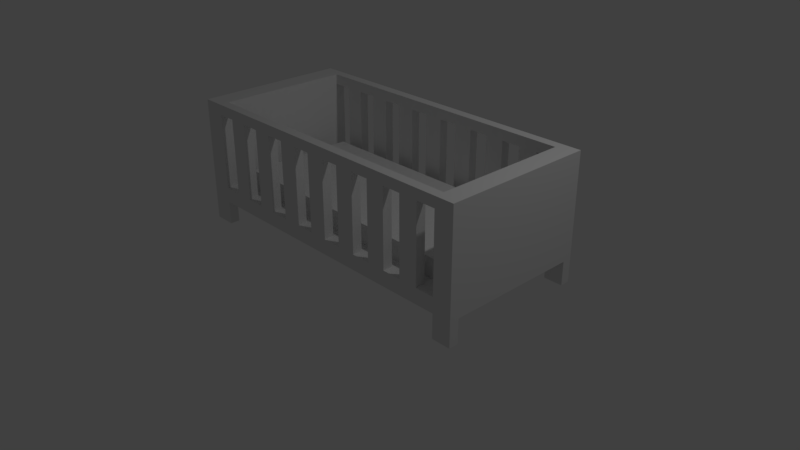 # Source: crib.blend  (saved by Blender 2.79.0; exported with 4.5.12 LTS)
import bpy
from mathutils import Matrix  # noqa: F401  (used for matrix-valued properties, if any)

bpy.ops.wm.read_factory_settings(use_empty=True)
scene = bpy.context.scene
scene.name = 'Scene'

# ---- collections
col_collection_1 = bpy.data.collections.new('Collection 1'); scene.collection.children.link(col_collection_1)

# ---- materials (node trees are filled in below, after node groups)
mat_material = bpy.data.materials.new('Material')
mat_material.alpha_threshold = 0.0
mat_material.use_transparent_shadow = False
mat_material.roughness = 0.5
mat_material.line_color = (0.0, 0.0, 0.0, 1.0)

# ---- material node trees

# ---- world
world_world = bpy.data.worlds.new('World'); scene.world = world_world
world_world.color = (0.05088, 0.05088, 0.05088)
world_world.use_sun_shadow = False
world_world.sun_shadow_jitter_overblur = 0.0
world_world.cycles.sampling_method = 'MANUAL'

# ---- cameras
cam_camera = bpy.data.cameras.new('Camera')
cam_camera.clip_end = 100.0
cam_camera.lens = 35.0
cam_camera.sensor_width = 32.0
cam_camera.sensor_height = 18.0
cam_camera.ortho_scale = 7.314
cam_camera.dof.focus_distance = 0.0
cam_camera.dof.aperture_fstop = 128.0

# ---- lights
light_lamp = bpy.data.lights.new('Lamp', 'POINT')
light_lamp.transmission_factor = 0.0
light_lamp.cutoff_distance = 30.0
light_lamp.energy = 100.0
light_lamp.shadow_buffer_clip_start = 1.001
light_lamp.shadow_soft_size = 0.1
light_lamp.shadow_maximum_resolution = 0.006
light_lamp.use_absolute_resolution = True

# ---- meshes
me_cube = bpy.data.meshes.new('Cube')
me_cube.from_pydata([(1.378, 0.6695, 0.3281), (1.378, 0.6695, -1.672), (1.378, -1.331, 0.3281), (1.378, -1.331, -1.672), (-0.6217, 0.6695, 0.3281), (-0.6217, 0.6695, -1.672), (-0.6217, -1.331, 0.3281), (-0.6217, -1.331, -1.672), (0.3783, -1.331, 0.3281), (0.3783, -1.331, -1.672), (1.378, -0.3305, 0.3281), (1.378, 0.6695, -0.6719), (0.3783, 0.6695, 0.3281), (0.3783, 0.6695, -1.672), (-0.6217, -0.3305, -1.672), (-0.6217, 0.6695, -0.6719), (-0.6217, -1.331, -0.6719), (-0.6217, -0.3305, 0.3281), (1.378, -1.331, -0.6719), (1.378, -0.3305, -1.672), (1.378, -0.3305, -0.6719), (0.3783, -1.331, -0.6719), (0.3783, 0.6695, -0.6719), (0.3783, -0.3305, -1.672), (-0.1217, -1.331, 0.3281), (0.8783, -1.331, -1.672), (1.378, -0.8305, 0.3281), (1.378, 0.6695, -1.172), (0.8783, 0.6695, 0.3281), (-0.1217, 0.6695, -1.672), (-0.6217, -0.8305, -1.672), (-0.6217, 0.6695, -1.172), (-0.6217, -1.331, -0.1719), (-0.6217, 0.1695, 0.3281), (1.378, -1.331, -1.172), (1.378, 0.1695, -1.672), (0.8783, -1.331, 0.3281), (-0.1217, -1.331, -1.672), (1.378, 0.1695, 0.3281), (1.378, 0.6695, -0.1719), (-0.1217, 0.6695, 0.3281), (0.8783, 0.6695, -1.672), (-0.6217, 0.1695, -1.672), (-0.6217, 0.6695, -0.1719), (-0.6217, -1.331, -1.172), (-0.6217, -0.8305, 0.3281), (1.378, -1.331, -0.1719), (1.378, -0.8305, -1.672), (1.378, -0.8305, -0.6719), (1.378, 0.1695, -0.6719), (1.378, -0.3305, -1.172), (1.378, -0.3305, -0.1719), (-0.1217, -1.331, -0.6719), (0.8783, -1.331, -0.6719), (0.3783, -1.331, -1.172), (0.3783, -1.331, -0.1719), (0.8783, 0.6695, -0.6719), (-0.1217, 0.6695, -0.6719), (0.3783, 0.6695, -1.172), (0.3783, 0.6695, -0.1719), (0.3783, -0.8305, -1.672), (0.3783, 0.1695, -1.672), (-0.1217, -0.3305, -1.672), (0.8783, -0.3305, -1.672), (0.8783, 0.1695, -1.672), (-0.1217, 0.1695, -1.672), (-0.1217, -0.8305, -1.672), (-0.1217, 0.6695, -0.1719), (-0.1217, 0.6695, -1.172), (0.8783, 0.6695, -1.172), (0.8783, -1.331, -0.1719), (0.8783, -1.331, -1.172), (-0.1217, -1.331, -1.172), (1.378, 0.1695, -0.1719), (1.378, 0.1695, -1.172), (1.378, -0.8305, -1.172), (1.378, -0.8305, -0.1719), (-0.1217, -1.331, -0.1719), (0.8783, 0.6695, -0.1719), (0.8783, -0.8305, -1.672), (-0.3717, -1.331, 0.3281), (1.128, -1.331, -1.672), (1.378, -1.081, 0.3281), (1.378, 0.6695, -1.422), (1.128, 0.6695, 0.3281), (-0.3717, 0.6695, -1.672), (-0.6217, -1.081, -1.672), (-0.6217, 0.6695, -1.422), (-0.6217, -1.331, 0.07806), (-0.6217, 0.4195, 0.3281), (1.378, -1.331, -1.422), (1.378, 0.4195, -1.672), (0.6283, -1.331, 0.3281), (0.1283, -1.331, -1.672), (1.378, -0.08051, 0.3281), (1.378, 0.6695, -0.4219), (0.1283, 0.6695, 0.3281), (0.6283, 0.6695, -1.672), (-0.6217, -0.08051, -1.672), (-0.6217, 0.6695, -0.4219), (-0.6217, -1.331, -0.9219), (-0.6217, -0.5805, 0.3281), (1.378, -1.331, -0.4219), (1.378, -0.5805, -1.672), (1.378, -1.081, -0.6719), (1.378, -0.08051, -0.6719), (1.378, -0.3305, -1.422), (1.378, -0.3305, -0.4219), (0.3783, -1.081, 0.3281), (1.128, -0.3305, 0.3281), (-0.3717, -1.331, -0.6719), (0.6283, -1.331, -0.6719), (0.3783, -1.331, -1.422), (0.3783, -1.331, -0.4219), (1.128, 0.6695, -0.6719), (0.1283, 0.6695, -0.6719), (0.3783, 0.6695, -1.422), (0.3783, 0.6695, -0.4219), (0.3783, -1.081, -1.672), (0.3783, -0.08051, -1.672), (-0.3717, -0.3305, -1.672), (0.6283, -0.3305, -1.672), (0.1283, -1.331, 0.3281), (0.6283, -1.331, -1.672), (1.378, -0.5805, 0.3281), (1.378, 0.6695, -0.9219), (0.6283, 0.6695, 0.3281), (0.1283, 0.6695, -1.672), (-0.6217, -0.5805, -1.672), (-0.6217, 0.6695, -0.9219), (-0.6217, -1.331, -0.4219), (-0.6217, -0.08051, 0.3281), (1.378, -1.331, -0.9219), (1.378, -0.08051, -1.672), (1.128, -1.331, 0.3281), (-0.3717, -1.331, -1.672), (1.378, 0.4195, 0.3281), (1.378, 0.6695, 0.07806), (-0.3717, 0.6695, 0.3281), (1.128, 0.6695, -1.672), (-0.6217, 0.4195, -1.672), (-0.6217, 0.6695, 0.07806), (-0.6217, -1.331, -1.422), (-0.6217, -1.081, 0.3281), (1.378, -1.331, 0.07806), (1.378, -1.081, -1.672), (1.378, -0.5805, -0.6719), (1.378, 0.4195, -0.6719), (1.378, -0.3305, -0.9219), (1.378, -0.3305, 0.07806), (0.3783, 0.4195, 0.3281), (0.1283, -1.331, -0.6719), (1.128, -1.331, -0.6719), (0.3783, -1.331, -0.9219), (0.3783, -1.331, 0.07806), (0.6283, 0.6695, -0.6719), (-0.3717, 0.6695, -0.6719), (0.3783, 0.6695, -0.9219), (0.3783, 0.6695, 0.07806), (0.3783, -0.5805, -1.672), (0.3783, 0.4195, -1.672), (0.1283, -0.3305, -1.672), (1.128, -0.3305, -1.672), (0.8783, -0.08051, -1.672), (0.8783, 0.4195, -1.672), (0.6283, 0.1695, -1.672), (1.128, 0.1695, -1.672), (-0.1217, -0.08051, -1.672), (-0.1217, 0.4195, -1.672), (-0.3717, 0.1695, -1.672), (0.1283, 0.1695, -1.672), (-0.1217, -1.081, -1.672), (-0.1217, -0.5805, -1.672), (-0.3717, -0.8305, -1.672), (0.1283, -0.8305, -1.672), (0.1283, 0.6695, -0.1719), (-0.3717, 0.6695, -0.1719), (-0.1217, 0.6695, -0.4219), (-0.1217, 0.6695, 0.07806), (0.1283, 0.6695, -1.172), (-0.3717, 0.6695, -1.172), (-0.1217, 0.6695, -1.422), (-0.1217, 0.6695, -0.9219), (1.128, 0.6695, -1.172), (0.6283, 0.6695, -1.172), (0.8783, 0.6695, -1.422), (0.8783, 0.6695, -0.9219), (0.6283, -1.331, -0.1719), (1.128, -1.331, -0.1719), (0.8783, -1.331, -0.4219), (0.8783, -1.331, 0.07806), (0.6283, -1.331, -1.172), (1.128, -1.331, -1.172), (0.8783, -1.331, -1.422), (0.8783, -1.331, -0.9219), (-0.3717, -1.331, -1.172), (0.1283, -1.331, -1.172), (-0.1217, -1.331, -1.422), (-0.1217, -1.331, -0.9219), (-0.1217, 0.4195, 0.3281), (0.8783, 0.4195, 0.3281), (1.128, 0.1695, 0.3281), (0.8783, -1.081, 0.3281), (1.128, -0.8305, 0.3281), (1.378, -0.08051, -0.1719), (1.378, 0.4195, -0.1719), (1.378, 0.1695, -0.4219), (1.378, 0.1695, 0.07806), (1.378, -0.08051, -1.172), (1.378, 0.4195, -1.172), (1.378, 0.1695, -1.422), (1.378, 0.1695, -0.9219), (1.378, -1.081, -1.172), (1.378, -0.5805, -1.172), (1.378, -0.8305, -1.422), (1.378, -0.8305, -0.9219), (1.378, -1.081, -0.1719), (1.378, -0.5805, -0.1719), (1.378, -0.8305, -0.4219), (1.378, -0.8305, 0.07806), (-0.1217, -1.081, 0.3281), (-0.3717, -1.331, -0.1719), (0.1283, -1.331, -0.1719), (-0.1217, -1.331, -0.4219), (-0.1217, -1.331, 0.07806), (1.128, 0.6695, -0.1719), (0.6283, 0.6695, -0.1719), (0.8783, 0.6695, -0.4219), (0.8783, 0.6695, 0.07806), (0.8783, -1.081, -1.672), (0.8783, -0.5805, -1.672), (0.6283, -0.8305, -1.672), (1.128, -0.8305, -1.672), (1.128, -0.5805, -1.672), (0.6283, -0.5805, -1.672), (0.6283, -1.081, -1.672), (0.6283, 0.6695, 0.07806), (0.6283, 0.6695, -0.4219), (1.128, 0.6695, -0.4219), (0.1283, -1.331, 0.07806), (0.1283, -1.331, -0.4219), (-0.3717, -1.331, -0.4219), (0.1283, -1.081, 0.3281), (1.378, -0.5805, 0.07806), (1.378, -0.5805, -0.4219), (1.378, -1.081, -0.4219), (1.378, -0.5805, -0.9219), (1.378, -0.5805, -1.422), (1.378, -1.081, -1.422), (1.378, 0.4195, -0.9219), (1.378, 0.4195, -1.422), (1.378, -0.08051, -1.422), (1.378, 0.4195, 0.07806), (1.378, 0.4195, -0.4219), (1.378, -0.08051, -0.4219), (1.128, -0.5805, 0.3281), (1.128, -1.081, 0.3281), (0.6283, 0.4195, 0.3281), (1.128, 0.4195, 0.3281), (1.128, -0.08051, 0.3281), (-0.3717, 0.4195, 0.3281), (0.1283, 0.4195, 0.3281), (0.1283, -1.331, -0.9219), (0.1283, -1.331, -1.422), (-0.3717, -1.331, -1.422), (1.128, -1.331, -0.9219), (1.128, -1.331, -1.422), (0.6283, -1.331, -1.422), (1.128, -1.331, 0.07806), (1.128, -1.331, -0.4219), (0.6283, -1.331, -0.4219), (0.6283, 0.6695, -0.9219), (0.6283, 0.6695, -1.422), (1.128, 0.6695, -1.422), (-0.3717, 0.6695, -0.9219), (-0.3717, 0.6695, -1.422), (0.1283, 0.6695, -1.422), (-0.3717, 0.6695, 0.07806), (-0.3717, 0.6695, -0.4219), (0.1283, 0.6695, -0.4219), (0.1283, -0.5805, -1.672), (-0.3717, -0.5805, -1.672), (-0.3717, -1.081, -1.672), (0.1283, 0.4195, -1.672), (-0.3717, 0.4195, -1.672), (-0.3717, -0.08051, -1.672), (1.128, 0.4195, -1.672), (0.6283, 0.4195, -1.672), (0.6283, -0.08051, -1.672), (1.128, -0.08051, -1.672), (0.1283, -0.08051, -1.672), (0.1283, -1.081, -1.672), (0.1283, 0.6695, 0.07806), (0.1283, 0.6695, -0.9219), (1.128, 0.6695, -0.9219), (0.6283, -1.331, 0.07806), (0.6283, -1.331, -0.9219), (-0.3717, -1.331, -0.9219), (0.6283, -1.081, 0.3281), (1.378, -0.08051, 0.07806), (1.378, -0.08051, -0.9219), (1.378, -1.081, -0.9219), (1.378, -1.081, 0.07806), (-0.3717, -1.081, 0.3281), (-0.3717, -1.331, 0.07806), (1.128, 0.6695, 0.07806), (1.128, -1.081, -1.672), (-0.4967, -1.331, 0.3281), (1.253, -1.331, -1.672), (1.378, -1.206, 0.3281), (1.378, 0.6695, -1.547), (1.253, 0.6695, 0.3281), (-0.4967, 0.6695, -1.672), (-0.6217, -1.206, -1.672), (-0.6217, 0.6695, -1.547), (-0.6217, -1.331, 0.2031), (-0.6217, 0.5445, 0.3281), (1.378, -1.331, -1.547), (1.378, 0.5445, -1.672), (0.5033, -1.331, 0.3281), (0.2533, -1.331, -1.672), (1.378, -0.2055, 0.3281), (1.378, 0.6695, -0.5469), (0.2533, 0.6695, 0.3281), (0.5033, 0.6695, -1.672), (-0.6217, -0.2055, -1.672), (-0.6217, 0.6695, -0.5469), (-0.6217, -1.331, -0.7969), (-0.6217, -0.4555, 0.3281), (1.378, -1.331, -0.5469), (1.378, -0.4555, -1.672), (1.378, -1.206, -0.6719), (1.378, -0.2055, -0.6719), (1.378, -0.3305, -1.547), (1.378, -0.3305, -0.5469), (0.3783, -1.206, 0.3281), (1.253, -0.3305, 0.3281), (-0.4967, -1.331, -0.6719), (0.5033, -1.331, -0.6719), (0.3783, -1.331, -1.547), (0.3783, -1.331, -0.5469), (1.253, 0.6695, -0.6719), (0.2533, 0.6695, -0.6719), (0.3783, 0.6695, -1.547), (0.3783, 0.6695, -0.5469), (0.3783, -1.206, -1.672), (0.3783, -0.2055, -1.672), (-0.4967, -0.3305, -1.672), (0.5033, -0.3305, -1.672), (0.003336, -1.331, 0.3281), (0.7533, -1.331, -1.672), (1.378, -0.7055, 0.3281), (1.378, 0.6695, -1.047), (0.7533, 0.6695, 0.3281), (0.003336, 0.6695, -1.672), (-0.6217, -0.7055, -1.672), (-0.6217, 0.6695, -1.047), (-0.6217, -1.331, -0.2969), (-0.6217, 0.04449, 0.3281), (1.378, -1.331, -1.047), (1.378, 0.04449, -1.672), (1.003, -1.331, 0.3281), (-0.2467, -1.331, -1.672), (1.378, 0.2945, 0.3281), (1.378, 0.6695, -0.04694), (-0.2467, 0.6695, 0.3281), (1.003, 0.6695, -1.672), (-0.6217, 0.2945, -1.672), (-0.6217, 0.6695, -0.04694), (-0.6217, -1.331, -1.297), (-0.6217, -0.9555, 0.3281), (1.378, -1.331, -0.04694), (1.378, -0.9555, -1.672), (1.378, -0.7055, -0.6719), (1.378, 0.2945, -0.6719), (1.378, -0.3305, -1.047), (1.378, -0.3305, -0.04694), (0.003336, -1.331, -0.6719), (1.003, -1.331, -0.6719), (0.3783, -1.331, -1.047), (0.3783, -1.331, -0.04694), (0.7533, 0.6695, -0.6719), (-0.2467, 0.6695, -0.6719), (0.3783, 0.6695, -1.047), (0.3783, 0.6695, -0.04694), (0.3783, -0.7055, -1.672), (0.3783, 0.2945, -1.672), (0.003336, -0.3305, -1.672), (1.003, -0.3305, -1.672), (0.8783, -0.2055, -1.672), (0.8783, 0.2945, -1.672), (0.5033, 0.1695, -1.672), (1.003, 0.1695, -1.672), (-0.1217, -0.2055, -1.672), (-0.1217, 0.2945, -1.672), (-0.4967, 0.1695, -1.672), (0.003336, 0.1695, -1.672), (-0.1217, -1.206, -1.672), (-0.1217, -0.7055, -1.672), (-0.4967, -0.8305, -1.672), (0.003336, -0.8305, -1.672), (0.2533, 0.6695, -0.1719), (-0.2467, 0.6695, -0.1719), (-0.1217, 0.6695, -0.5469), (-0.1217, 0.6695, -0.04694), (0.2533, 0.6695, -1.172), (-0.2467, 0.6695, -1.172), (-0.1217, 0.6695, -1.547), (-0.1217, 0.6695, -1.047), (1.253, 0.6695, -1.172), (0.7533, 0.6695, -1.172), (0.8783, 0.6695, -1.547), (0.8783, 0.6695, -1.047), (0.5033, -1.331, -0.1719), (1.003, -1.331, -0.1719), (0.8783, -1.331, -0.5469), (0.8783, -1.331, -0.04694), (0.5033, -1.331, -1.172), (1.003, -1.331, -1.172), (0.8783, -1.331, -1.547), (0.8783, -1.331, -1.047), (-0.4967, -1.331, -1.172), (0.003336, -1.331, -1.172), (-0.1217, -1.331, -1.547), (-0.1217, -1.331, -1.047), (1.253, 0.1695, 0.3281), (0.8783, -1.206, 0.3281), (1.253, -0.8305, 0.3281), (1.378, -0.2055, -0.1719), (1.378, 0.2945, -0.1719), (1.378, 0.1695, -0.5469), (1.378, 0.1695, -0.04694), (1.378, -0.2055, -1.172), (1.378, 0.2945, -1.172), (1.378, 0.1695, -1.547), (1.378, 0.1695, -1.047), (1.378, -1.206, -1.172), (1.378, -0.7055, -1.172), (1.378, -0.8305, -1.547), (1.378, -0.8305, -1.047), (1.378, -1.206, -0.1719), (1.378, -0.7055, -0.1719), (1.378, -0.8305, -0.5469), (1.378, -0.8305, -0.04694), (-0.1217, -1.206, 0.3281), (-0.4967, -1.331, -0.1719), (0.003336, -1.331, -0.1719), (-0.1217, -1.331, -0.5469), (-0.1217, -1.331, -0.04694), (1.253, 0.6695, -0.1719), (0.7533, 0.6695, -0.1719), (0.8783, 0.6695, -0.5469), (0.8783, 0.6695, -0.04694), (0.8783, -1.206, -1.672), (0.8783, -0.7055, -1.672), (0.5033, -0.8305, -1.672), (1.003, -0.8305, -1.672), (-0.2467, -1.331, 0.3281), (1.003, -1.331, -1.672), (1.378, -0.9555, 0.3281), (1.378, 0.6695, -1.297), (1.003, 0.6695, 0.3281), (-0.2467, 0.6695, -1.672), (-0.6217, -0.9555, -1.672), (-0.6217, 0.6695, -1.297), (-0.6217, -1.331, -0.04694), (-0.6217, 0.2945, 0.3281), (1.378, -1.331, -1.297), (1.378, 0.2945, -1.672), (0.7533, -1.331, 0.3281), (0.003336, -1.331, -1.672), (1.378, 0.04449, 0.3281), (1.378, 0.6695, -0.2969), (0.003336, 0.6695, 0.3281), (0.7533, 0.6695, -1.672), (-0.6217, 0.04449, -1.672), (-0.6217, 0.6695, -0.2969), (-0.6217, -1.331, -1.047), (-0.6217, -0.7055, 0.3281), (1.378, -1.331, -0.2969), (1.378, -0.7055, -1.672), (1.378, -0.9555, -0.6719), (1.378, 0.04449, -0.6719), (1.378, -0.3305, -1.297), (1.378, -0.3305, -0.2969), (-0.2467, -1.331, -0.6719), (0.7533, -1.331, -0.6719), (0.3783, -1.331, -1.297), (0.3783, -1.331, -0.2969), (1.003, 0.6695, -0.6719), (0.003336, 0.6695, -0.6719), (0.3783, 0.6695, -1.297), (0.3783, 0.6695, -0.2969), (0.3783, -0.9555, -1.672), (0.3783, 0.04449, -1.672), (-0.2467, -0.3305, -1.672), (0.7533, -0.3305, -1.672), (0.2533, -1.331, 0.3281), (0.5033, -1.331, -1.672), (1.378, -0.4555, 0.3281), (1.378, 0.6695, -0.7969), (0.5033, 0.6695, 0.3281), (0.2533, 0.6695, -1.672), (-0.6217, -0.4555, -1.672), (-0.6217, 0.6695, -0.7969), (-0.6217, -1.331, -0.5469), (-0.6217, -0.2055, 0.3281), (1.378, -1.331, -0.7969), (1.378, -0.2055, -1.672), (1.253, -1.331, 0.3281), (-0.4967, -1.331, -1.672), (1.378, 0.5445, 0.3281), (1.378, 0.6695, 0.2031), (-0.4967, 0.6695, 0.3281), (1.253, 0.6695, -1.672), (-0.6217, 0.5445, -1.672), (-0.6217, 0.6695, 0.2031), (-0.6217, -1.331, -1.547), (-0.6217, -1.206, 0.3281), (1.378, -1.331, 0.2031), (1.378, -1.206, -1.672), (1.378, -0.4555, -0.6719), (1.378, 0.5445, -0.6719), (1.378, -0.3305, -0.7969), (1.378, -0.3305, 0.2031), (0.3783, 0.5445, 0.3281), (-0.4967, -0.3305, 0.3281), (0.2533, -1.331, -0.6719), (1.253, -1.331, -0.6719), (0.3783, -1.331, -0.7969), (0.3783, -1.331, 0.2031), (0.5033, 0.6695, -0.6719), (-0.4967, 0.6695, -0.6719), (0.3783, 0.6695, -0.7969), (0.3783, 0.6695, 0.2031), (0.3783, -0.4555, -1.672), (0.3783, 0.5445, -1.672), (0.2533, -0.3305, -1.672), (1.253, -0.3305, -1.672), (0.8783, 0.04449, -1.672), (0.8783, 0.5445, -1.672), (0.7533, 0.1695, -1.672), (1.253, 0.1695, -1.672), (-0.1217, 0.04449, -1.672), (-0.1217, 0.5445, -1.672), (-0.2467, 0.1695, -1.672), (0.2533, 0.1695, -1.672), (-0.1217, -0.9555, -1.672), (-0.1217, -0.4555, -1.672), (-0.2467, -0.8305, -1.672), (0.2533, -0.8305, -1.672), (0.003336, 0.6695, -0.1719), (-0.4967, 0.6695, -0.1719), (-0.1217, 0.6695, -0.2969), (-0.1217, 0.6695, 0.2031), (0.003336, 0.6695, -1.172), (-0.4967, 0.6695, -1.172), (-0.1217, 0.6695, -1.297), (-0.1217, 0.6695, -0.7969), (1.003, 0.6695, -1.172), (0.5033, 0.6695, -1.172), (0.8783, 0.6695, -1.297), (0.8783, 0.6695, -0.7969), (0.7533, -1.331, -0.1719), (1.253, -1.331, -0.1719), (0.8783, -1.331, -0.2969), (0.8783, -1.331, 0.2031), (0.7533, -1.331, -1.172), (1.253, -1.331, -1.172), (0.8783, -1.331, -1.297), (0.8783, -1.331, -0.7969), (-0.2467, -1.331, -1.172), (0.2533, -1.331, -1.172), (-0.1217, -1.331, -1.297), (-0.1217, -1.331, -0.7969), (-0.1217, 0.5445, 0.3281), (-0.4967, 0.1695, 0.3281), (0.8783, 0.5445, 0.3281), (1.378, 0.04449, -0.1719), (1.378, 0.5445, -0.1719), (1.378, 0.1695, -0.2969), (1.378, 0.1695, 0.2031), (1.378, 0.04449, -1.172), (1.378, 0.5445, -1.172), (1.378, 0.1695, -1.297), (1.378, 0.1695, -0.7969), (1.378, -0.9555, -1.172), (1.378, -0.4555, -1.172), (1.378, -0.8305, -1.297), (1.378, -0.8305, -0.7969), (1.378, -0.9555, -0.1719), (1.378, -0.4555, -0.1719), (1.378, -0.8305, -0.2969), (1.378, -0.8305, 0.2031), (-0.4967, -0.8305, 0.3281), (-0.2467, -1.331, -0.1719), (0.2533, -1.331, -0.1719), (-0.1217, -1.331, -0.2969), (-0.1217, -1.331, 0.2031), (1.003, 0.6695, -0.1719), (0.5033, 0.6695, -0.1719), (0.8783, 0.6695, -0.2969), (0.8783, 0.6695, 0.2031), (0.8783, -0.9555, -1.672), (0.8783, -0.4555, -1.672), (0.7533, -0.8305, -1.672), (1.253, -0.8305, -1.672), (1.128, -0.7055, -1.672), (1.128, -0.4555, -1.672), (1.003, -0.5805, -1.672), (1.253, -0.5805, -1.672), (0.6283, -0.7055, -1.672), (0.6283, -0.4555, -1.672), (0.5033, -0.5805, -1.672), (0.7533, -0.5805, -1.672), (0.6283, -1.206, -1.672), (0.6283, -0.9555, -1.672), (0.5033, -1.081, -1.672), (0.7533, -1.081, -1.672), (0.7533, 0.6695, 0.07806), (0.5033, 0.6695, 0.07806), (0.6283, 0.6695, -0.04694), (0.6283, 0.6695, 0.2031), (0.7533, 0.6695, -0.4219), (0.5033, 0.6695, -0.4219), (0.6283, 0.6695, -0.5469), (0.6283, 0.6695, -0.2969), (1.253, 0.6695, -0.4219), (1.003, 0.6695, -0.4219), (1.128, 0.6695, -0.5469), (1.128, 0.6695, -0.2969), (0.003336, -1.331, 0.07806), (0.2533, -1.331, 0.07806), (0.1283, -1.331, -0.04694), (0.1283, -1.331, 0.2031), (0.003336, -1.331, -0.4219), (0.2533, -1.331, -0.4219), (0.1283, -1.331, -0.5469), (0.1283, -1.331, -0.2969), (-0.4967, -1.331, -0.4219), (-0.2467, -1.331, -0.4219), (-0.3717, -1.331, -0.5469), (-0.3717, -1.331, -0.2969), (-0.4967, -0.5805, 0.3281), (0.1283, -1.206, 0.3281), (0.2533, -1.081, 0.3281), (0.003336, -1.081, 0.3281), (1.378, -0.7055, 0.07806), (1.378, -0.4555, 0.07806), (1.378, -0.5805, -0.04694), (1.378, -0.5805, 0.2031), (1.378, -0.7055, -0.4219), (1.378, -0.4555, -0.4219), (1.378, -0.5805, -0.5469), (1.378, -0.5805, -0.2969), (1.378, -1.206, -0.4219), (1.378, -0.9555, -0.4219), (1.378, -1.081, -0.5469), (1.378, -1.081, -0.2969), (1.378, -0.7055, -0.9219), (1.378, -0.4555, -0.9219), (1.378, -0.5805, -1.047), (1.378, -0.5805, -0.7969), (1.378, -0.7055, -1.422), (1.378, -0.4555, -1.422), (1.378, -0.5805, -1.547), (1.378, -0.5805, -1.297), (1.378, -1.206, -1.422), (1.378, -0.9555, -1.422), (1.378, -1.081, -1.547), (1.378, -1.081, -1.297), (1.378, 0.2945, -0.9219), (1.378, 0.5445, -0.9219), (1.378, 0.4195, -1.047), (1.378, 0.4195, -0.7969), (1.378, 0.2945, -1.422), (1.378, 0.5445, -1.422), (1.378, 0.4195, -1.547), (1.378, 0.4195, -1.297), (1.378, -0.2055, -1.422), (1.378, 0.04449, -1.422), (1.378, -0.08051, -1.547), (1.378, -0.08051, -1.297), (1.378, 0.2945, 0.07806), (1.378, 0.5445, 0.07806), (1.378, 0.4195, -0.04694), (1.378, 0.4195, 0.2031), (1.378, 0.2945, -0.4219), (1.378, 0.5445, -0.4219), (1.378, 0.4195, -0.5469), (1.378, 0.4195, -0.2969), (1.378, -0.2055, -0.4219), (1.378, 0.04449, -0.4219), (1.378, -0.08051, -0.5469), (1.378, -0.08051, -0.2969), (1.128, -0.7055, 0.3281), (1.128, -0.4555, 0.3281), (1.253, -0.5805, 0.3281), (1.128, -1.206, 0.3281), (1.128, -0.9555, 0.3281), (1.253, -1.081, 0.3281), (1.003, -1.081, 0.3281), (0.6283, 0.5445, 0.3281), (0.7533, 0.4195, 0.3281), (0.5033, 0.4195, 0.3281), (1.128, 0.2945, 0.3281), (1.128, 0.5445, 0.3281), (1.253, 0.4195, 0.3281), (1.003, 0.4195, 0.3281), (1.128, -0.2055, 0.3281), (1.128, 0.04449, 0.3281), (1.253, -0.08051, 0.3281), (-0.3717, 0.5445, 0.3281), (-0.2467, 0.4195, 0.3281), (-0.4967, 0.4195, 0.3281), (0.1283, 0.5445, 0.3281), (0.2533, 0.4195, 0.3281), (0.003336, 0.4195, 0.3281), (0.003336, -1.331, -0.9219), (0.2533, -1.331, -0.9219), (0.1283, -1.331, -1.047), (0.1283, -1.331, -0.7969), (0.003336, -1.331, -1.422), (0.2533, -1.331, -1.422), (0.1283, -1.331, -1.547), (0.1283, -1.331, -1.297), (-0.4967, -1.331, -1.422), (-0.2467, -1.331, -1.422), (-0.3717, -1.331, -1.547), (-0.3717, -1.331, -1.297), (1.003, -1.331, -0.9219), (1.253, -1.331, -0.9219), (1.128, -1.331, -1.047), (1.128, -1.331, -0.7969), (1.003, -1.331, -1.422), (1.253, -1.331, -1.422), (1.128, -1.331, -1.547), (1.128, -1.331, -1.297), (0.5033, -1.331, -1.422), (0.7533, -1.331, -1.422), (0.6283, -1.331, -1.547), (0.6283, -1.331, -1.297), (1.003, -1.331, 0.07806), (1.253, -1.331, 0.07806), (1.128, -1.331, -0.04694), (1.128, -1.331, 0.2031), (1.003, -1.331, -0.4219), (1.253, -1.331, -0.4219), (1.128, -1.331, -0.5469), (1.128, -1.331, -0.2969), (0.5033, -1.331, -0.4219), (0.7533, -1.331, -0.4219), (0.6283, -1.331, -0.5469), (0.6283, -1.331, -0.2969), (0.7533, 0.6695, -0.9219), (0.5033, 0.6695, -0.9219), (0.6283, 0.6695, -1.047), (0.6283, 0.6695, -0.7969), (0.7533, 0.6695, -1.422), (0.5033, 0.6695, -1.422), (0.6283, 0.6695, -1.547), (0.6283, 0.6695, -1.297), (1.253, 0.6695, -1.422), (1.003, 0.6695, -1.422), (1.128, 0.6695, -1.547), (1.128, 0.6695, -1.297), (-0.2467, 0.6695, -0.9219), (-0.4967, 0.6695, -0.9219), (-0.3717, 0.6695, -1.047), (-0.3717, 0.6695, -0.7969), (-0.2467, 0.6695, -1.422), (-0.4967, 0.6695, -1.422), (-0.3717, 0.6695, -1.547), (-0.3717, 0.6695, -1.297), (0.2533, 0.6695, -1.422), (0.003336, 0.6695, -1.422), (0.1283, 0.6695, -1.547), (0.1283, 0.6695, -1.297), (-0.2467, 0.6695, 0.07806), (-0.4967, 0.6695, 0.07806), (-0.3717, 0.6695, -0.04694), (-0.3717, 0.6695, 0.2031), (-0.2467, 0.6695, -0.4219), (-0.4967, 0.6695, -0.4219), (-0.3717, 0.6695, -0.5469), (-0.3717, 0.6695, -0.2969), (0.2533, 0.6695, -0.4219), (0.003336, 0.6695, -0.4219), (0.1283, 0.6695, -0.5469), (0.1283, 0.6695, -0.2969), (0.1283, -0.7055, -1.672), (0.1283, -0.4555, -1.672), (0.003336, -0.5805, -1.672), (0.2533, -0.5805, -1.672), (-0.3717, -0.7055, -1.672), (-0.3717, -0.4555, -1.672), (-0.4967, -0.5805, -1.672), (-0.2467, -0.5805, -1.672), (-0.3717, -1.206, -1.672), (-0.3717, -0.9555, -1.672), (-0.4967, -1.081, -1.672), (-0.2467, -1.081, -1.672), (0.1283, 0.2945, -1.672), (0.1283, 0.5445, -1.672), (0.003336, 0.4195, -1.672), (0.2533, 0.4195, -1.672), (-0.3717, 0.2945, -1.672), (-0.3717, 0.5445, -1.672), (-0.4967, 0.4195, -1.672), (-0.2467, 0.4195, -1.672), (-0.3717, -0.2055, -1.672), (-0.3717, 0.04449, -1.672), (-0.4967, -0.08051, -1.672), (-0.2467, -0.08051, -1.672), (1.128, 0.2945, -1.672), (1.128, 0.5445, -1.672), (1.003, 0.4195, -1.672), (1.253, 0.4195, -1.672), (0.6283, 0.2945, -1.672), (0.6283, 0.5445, -1.672), (0.5033, 0.4195, -1.672), (0.7533, 0.4195, -1.672), (0.6283, -0.2055, -1.672), (0.6283, 0.04449, -1.672), (0.5033, -0.08051, -1.672), (0.7533, -0.08051, -1.672), (1.128, -0.2055, -1.672), (1.128, 0.04449, -1.672), (1.003, -0.08051, -1.672), (1.253, -0.08051, -1.672), (0.1283, -0.2055, -1.672), (0.1283, 0.04449, -1.672), (0.003336, -0.08051, -1.672), (0.2533, -0.08051, -1.672), (0.1283, -1.206, -1.672), (0.1283, -0.9555, -1.672), (0.003336, -1.081, -1.672), (0.2533, -1.081, -1.672), (0.2533, 0.6695, 0.07806), (0.003336, 0.6695, 0.07806), (0.1283, 0.6695, -0.04694), (0.1283, 0.6695, 0.2031), (0.2533, 0.6695, -0.9219), (0.003336, 0.6695, -0.9219), (0.1283, 0.6695, -1.047), (0.1283, 0.6695, -0.7969), (1.253, 0.6695, -0.9219), (1.003, 0.6695, -0.9219), (1.128, 0.6695, -1.047), (1.128, 0.6695, -0.7969), (0.5033, -1.331, 0.07806), (0.7533, -1.331, 0.07806), (0.6283, -1.331, -0.04694), (0.6283, -1.331, 0.2031), (0.5033, -1.331, -0.9219), (0.7533, -1.331, -0.9219), (0.6283, -1.331, -1.047), (0.6283, -1.331, -0.7969), (-0.4967, -1.331, -0.9219), (-0.2467, -1.331, -0.9219), (-0.3717, -1.331, -1.047), (-0.3717, -1.331, -0.7969), (-0.4967, -0.08051, 0.3281), (0.6283, -1.206, 0.3281), (0.7533, -1.081, 0.3281), (0.5033, -1.081, 0.3281), (1.378, -0.2055, 0.07806), (1.378, 0.04449, 0.07806), (1.378, -0.08051, -0.04694), (1.378, -0.08051, 0.2031), (1.378, -0.2055, -0.9219), (1.378, 0.04449, -0.9219), (1.378, -0.08051, -1.047), (1.378, -0.08051, -0.7969), (1.378, -1.206, -0.9219), (1.378, -0.9555, -0.9219), (1.378, -1.081, -1.047), (1.378, -1.081, -0.7969), (1.378, -1.206, 0.07806), (1.378, -0.9555, 0.07806), (1.378, -1.081, -0.04694), (1.378, -1.081, 0.2031), (-0.3717, -1.206, 0.3281), (-0.2467, -1.081, 0.3281), (-0.4967, -1.081, 0.3281), (-0.4967, -1.331, 0.07806), (-0.2467, -1.331, 0.07806), (-0.3717, -1.331, -0.04694), (-0.3717, -1.331, 0.2031), (1.253, 0.6695, 0.07806), (1.003, 0.6695, 0.07806), (1.128, 0.6695, -0.04694), (1.128, 0.6695, 0.2031), (1.128, -1.206, -1.672), (1.128, -0.9555, -1.672), (1.003, -1.081, -1.672), (1.253, -1.081, -1.672), (1.253, -0.9555, -1.672), (1.003, -0.9555, -1.672), (1.003, -1.206, -1.672), (1.003, 0.6695, 0.2031), (1.003, 0.6695, -0.04694), (1.253, 0.6695, -0.04694), (-0.2467, -1.331, 0.2031), (-0.2467, -1.331, -0.04694), (-0.4967, -1.331, -0.04694), (-0.4967, -0.9555, 0.3281), (-0.2467, -1.206, 0.3281), (1.378, -0.9555, 0.2031), (1.378, -0.9555, -0.04694), (1.378, -1.206, -0.04694), (1.378, -0.9555, -0.7969), (1.378, -0.9555, -1.047), (1.378, -1.206, -1.047), (1.378, 0.04449, -0.7969), (1.378, 0.04449, -1.047), (1.378, -0.2055, -1.047), (1.378, 0.04449, 0.2031), (1.378, 0.04449, -0.04694), (1.378, -0.2055, -0.04694), (0.7533, -1.206, 0.3281), (-0.4967, 0.04449, 0.3281), (-0.2467, -1.331, -0.7969), (-0.2467, -1.331, -1.047), (-0.4967, -1.331, -1.047), (0.7533, -1.331, -0.7969), (0.7533, -1.331, -1.047), (0.5033, -1.331, -1.047), (0.7533, -1.331, 0.2031), (0.7533, -1.331, -0.04694), (0.5033, -1.331, -0.04694), (1.003, 0.6695, -0.7969), (1.003, 0.6695, -1.047), (1.253, 0.6695, -1.047), (0.003336, 0.6695, -0.7969), (0.003336, 0.6695, -1.047), (0.2533, 0.6695, -1.047), (0.003336, 0.6695, 0.2031), (0.003336, 0.6695, -0.04694), (0.2533, 0.6695, -0.04694), (0.2533, -0.9555, -1.672), (0.003336, -0.9555, -1.672), (0.003336, -1.206, -1.672), (0.2533, 0.04449, -1.672), (0.003336, 0.04449, -1.672), (0.003336, -0.2055, -1.672), (1.253, 0.04449, -1.672), (1.003, 0.04449, -1.672), (1.003, -0.2055, -1.672), (0.7533, 0.04449, -1.672), (0.5033, 0.04449, -1.672), (0.5033, -0.2055, -1.672), (0.7533, 0.5445, -1.672), (0.5033, 0.5445, -1.672), (0.5033, 0.2945, -1.672), (1.253, 0.5445, -1.672), (1.003, 0.5445, -1.672), (1.003, 0.2945, -1.672), (-0.2467, 0.04449, -1.672), (-0.4967, 0.04449, -1.672), (-0.4967, -0.2055, -1.672), (-0.2467, 0.5445, -1.672), (-0.4967, 0.5445, -1.672), (-0.4967, 0.2945, -1.672), (0.2533, 0.5445, -1.672), (0.003336, 0.5445, -1.672), (0.003336, 0.2945, -1.672), (-0.2467, -0.9555, -1.672), (-0.4967, -0.9555, -1.672), (-0.4967, -1.206, -1.672), (-0.2467, -0.4555, -1.672), (-0.4967, -0.4555, -1.672), (-0.4967, -0.7055, -1.672), (0.2533, -0.4555, -1.672), (0.003336, -0.4555, -1.672), (0.003336, -0.7055, -1.672), (0.003336, 0.6695, -0.2969), (0.003336, 0.6695, -0.5469), (0.2533, 0.6695, -0.5469), (-0.4967, 0.6695, -0.2969), (-0.4967, 0.6695, -0.5469), (-0.2467, 0.6695, -0.5469), (-0.4967, 0.6695, 0.2031), (-0.4967, 0.6695, -0.04694), (-0.2467, 0.6695, -0.04694), (0.003336, 0.6695, -1.297), (0.003336, 0.6695, -1.547), (0.2533, 0.6695, -1.547), (-0.4967, 0.6695, -1.297), (-0.4967, 0.6695, -1.547), (-0.2467, 0.6695, -1.547), (-0.4967, 0.6695, -0.7969), (-0.4967, 0.6695, -1.047), (-0.2467, 0.6695, -1.047), (1.003, 0.6695, -1.297), (1.003, 0.6695, -1.547), (1.253, 0.6695, -1.547), (0.5033, 0.6695, -1.297), (0.5033, 0.6695, -1.547), (0.7533, 0.6695, -1.547), (0.5033, 0.6695, -0.7969), (0.5033, 0.6695, -1.047), (0.7533, 0.6695, -1.047), (0.7533, -1.331, -0.2969), (0.7533, -1.331, -0.5469), (0.5033, -1.331, -0.5469), (1.253, -1.331, -0.2969), (1.253, -1.331, -0.5469), (1.003, -1.331, -0.5469), (1.253, -1.331, 0.2031), (1.253, -1.331, -0.04694), (1.003, -1.331, -0.04694), (0.7533, -1.331, -1.297), (0.7533, -1.331, -1.547), (0.5033, -1.331, -1.547), (1.253, -1.331, -1.297), (1.253, -1.331, -1.547), (1.003, -1.331, -1.547), (1.253, -1.331, -0.7969), (1.253, -1.331, -1.047), (1.003, -1.331, -1.047), (-0.2467, -1.331, -1.297), (-0.2467, -1.331, -1.547), (-0.4967, -1.331, -1.547), (0.2533, -1.331, -1.297), (0.2533, -1.331, -1.547), (0.003336, -1.331, -1.547), (0.2533, -1.331, -0.7969), (0.2533, -1.331, -1.047), (0.003336, -1.331, -1.047), (0.003336, 0.5445, 0.3281), (0.2533, 0.5445, 0.3281), (-0.4967, 0.5445, 0.3281), (-0.2467, 0.5445, 0.3281), (1.253, 0.04449, 0.3281), (1.253, -0.2055, 0.3281), (1.003, 0.5445, 0.3281), (1.253, 0.5445, 0.3281), (1.253, 0.2945, 0.3281), (0.5033, 0.5445, 0.3281), (0.7533, 0.5445, 0.3281), (1.253, -0.9555, 0.3281), (1.253, -1.206, 0.3281), (1.253, -0.4555, 0.3281), (1.253, -0.7055, 0.3281), (1.378, 0.04449, -0.2969), (1.378, 0.04449, -0.5469), (1.378, -0.2055, -0.5469), (1.378, 0.5445, -0.2969), (1.378, 0.5445, -0.5469), (1.378, 0.2945, -0.5469), (1.378, 0.5445, 0.2031), (1.378, 0.5445, -0.04694), (1.378, 0.2945, -0.04694), (1.378, 0.04449, -1.297), (1.378, 0.04449, -1.547), (1.378, -0.2055, -1.547), (1.378, 0.5445, -1.297), (1.378, 0.5445, -1.547), (1.378, 0.2945, -1.547), (1.378, 0.5445, -0.7969), (1.378, 0.5445, -1.047), (1.378, 0.2945, -1.047), (1.378, -0.9555, -1.297), (1.378, -0.9555, -1.547), (1.378, -1.206, -1.547), (1.378, -0.4555, -1.297), (1.378, -0.4555, -1.547), (1.378, -0.7055, -1.547), (1.378, -0.4555, -0.7969), (1.378, -0.4555, -1.047), (1.378, -0.7055, -1.047), (1.378, -0.9555, -0.2969), (1.378, -0.9555, -0.5469), (1.378, -1.206, -0.5469), (1.378, -0.4555, -0.2969), (1.378, -0.4555, -0.5469), (1.378, -0.7055, -0.5469), (1.378, -0.4555, 0.2031), (1.378, -0.4555, -0.04694), (1.378, -0.7055, -0.04694), (0.2533, -1.206, 0.3281), (-0.4967, -0.4555, 0.3281), (-0.2467, -1.331, -0.2969), (-0.2467, -1.331, -0.5469), (-0.4967, -1.331, -0.5469), (0.2533, -1.331, -0.2969), (0.2533, -1.331, -0.5469), (0.003336, -1.331, -0.5469), (0.2533, -1.331, 0.2031), (0.2533, -1.331, -0.04694), (0.003336, -1.331, -0.04694), (1.003, 0.6695, -0.2969), (1.003, 0.6695, -0.5469), (1.253, 0.6695, -0.5469), (0.5033, 0.6695, -0.2969), (0.5033, 0.6695, -0.5469), (0.7533, 0.6695, -0.5469), (0.5033, 0.6695, 0.2031), (0.5033, 0.6695, -0.04694), (0.7533, 0.6695, -0.04694), (0.7533, -0.9555, -1.672), (0.5033, -0.9555, -1.672), (0.5033, -1.206, -1.672), (0.7533, -0.4555, -1.672), (0.5033, -0.4555, -1.672), (0.5033, -0.7055, -1.672), (1.253, -0.4555, -1.672), (1.003, -0.4555, -1.672), (1.003, -0.7055, -1.672), (1.253, -0.7055, -1.672), (0.7533, -0.7055, -1.672), (0.7533, -1.206, -1.672), (0.7533, 0.6695, 0.2031), (0.7533, 0.6695, -0.2969), (1.253, 0.6695, -0.2969), (0.003336, -1.331, 0.2031), (0.003336, -1.331, -0.2969), (-0.4967, -1.331, -0.2969), (-0.4967, -0.7055, 0.3281), (0.003336, -1.206, 0.3281), (1.378, -0.7055, 0.2031), (1.378, -0.7055, -0.2969), (1.378, -1.206, -0.2969), (1.378, -0.7055, -0.7969), (1.378, -0.7055, -1.297), (1.378, -1.206, -1.297), (1.378, 0.2945, -0.7969), (1.378, 0.2945, -1.297), (1.378, -0.2055, -1.297), (1.378, 0.2945, 0.2031), (1.378, 0.2945, -0.2969), (1.378, -0.2055, -0.2969), (1.003, -1.206, 0.3281), (-0.4967, 0.2945, 0.3281), (0.003336, -1.331, -0.7969), (0.003336, -1.331, -1.297), (-0.4967, -1.331, -1.297), (1.003, -1.331, -0.7969), (1.003, -1.331, -1.297), (0.5033, -1.331, -1.297), (1.003, -1.331, 0.2031), (1.003, -1.331, -0.2969), (0.5033, -1.331, -0.2969), (0.7533, 0.6695, -0.7969), (0.7533, 0.6695, -1.297), (1.253, 0.6695, -1.297), (-0.2467, 0.6695, -0.7969), (-0.2467, 0.6695, -1.297), (0.2533, 0.6695, -1.297), (-0.2467, 0.6695, 0.2031), (-0.2467, 0.6695, -0.2969), (0.2533, 0.6695, -0.2969), (0.2533, -0.7055, -1.672), (-0.2467, -0.7055, -1.672), (-0.2467, -1.206, -1.672), (0.2533, 0.2945, -1.672), (-0.2467, 0.2945, -1.672), (-0.2467, -0.2055, -1.672), (1.253, 0.2945, -1.672), (0.7533, 0.2945, -1.672), (0.7533, -0.2055, -1.672), (1.253, -0.2055, -1.672), (0.2533, -0.2055, -1.672), (0.2533, -1.206, -1.672), (0.2533, 0.6695, 0.2031), (0.2533, 0.6695, -0.7969), (1.253, 0.6695, -0.7969), (0.5033, -1.331, 0.2031), (0.5033, -1.331, -0.7969), (-0.4967, -1.331, -0.7969), (-0.4967, -0.2055, 0.3281), (0.5033, -1.206, 0.3281), (1.378, -0.2055, 0.2031), (1.378, -0.2055, -0.7969), (1.378, -1.206, -0.7969), (1.378, -1.206, 0.2031), (-0.4967, -1.206, 0.3281), (-0.4967, -1.331, 0.2031), (1.253, 0.6695, 0.2031), (1.253, -1.206, -1.672), (-0.7646, -1.206, -1.672), (-0.7646, -1.331, -1.672), (-0.7646, 0.6695, -1.547), (-0.7646, 0.6695, -1.672), (-0.7646, -1.331, 0.2031), (-0.7646, -1.331, 0.3281), (-0.7646, 0.5445, 0.3281), (-0.7646, 0.6695, 0.3281), (-0.7646, -0.2055, -1.672), (-0.7646, -0.3305, -1.672), (-0.7646, 0.6695, -0.5469), (-0.7646, 0.6695, -0.6719), (-0.7646, -1.331, -0.7969), (-0.7646, -1.331, -0.6719), (-0.7646, -0.4555, 0.3281), (-0.7646, -0.3305, 0.3281), (-0.7646, 0.5445, -0.6719), (-0.7646, -0.4555, -0.6719), (-0.7646, -0.3305, -0.6719), (-0.7646, -0.3305, -1.547), (-0.7646, -0.3305, -0.5469), (-0.7646, -0.7055, -1.672), (-0.7646, -0.8305, -1.672), (-0.7646, 0.6695, -1.047), (-0.7646, 0.6695, -1.172), (-0.7646, -1.331, -0.2969), (-0.7646, -1.331, -0.1719), (-0.7646, 0.04449, 0.3281), (-0.7646, 0.1695, 0.3281), (-0.7646, 0.2945, -1.672), (-0.7646, 0.1695, -1.672), (-0.7646, 0.6695, -0.04694), (-0.7646, 0.6695, -0.1719), (-0.7646, -1.331, -1.297), (-0.7646, -1.331, -1.172), (-0.7646, -0.9555, 0.3281), (-0.7646, -0.8305, 0.3281), (-0.7646, 0.04449, -0.6719), (-0.7646, 0.1695, -0.6719), (-0.7646, -0.9555, -0.6719), (-0.7646, -0.8305, -0.6719), (-0.7646, -0.3305, -1.047), (-0.7646, -0.3305, -1.172), (-0.7646, -0.3305, -0.04694), (-0.7646, -0.3305, -0.1719), (-0.7646, -0.4555, -0.1719), (-0.7646, -0.9555, -0.1719), (-0.7646, -0.8305, -0.1719), (-0.7646, -0.8305, -0.5469), (-0.7646, -0.8305, -0.04694), (-0.7646, -0.4555, -1.172), (-0.7646, -0.9555, -1.172), (-0.7646, -0.8305, -1.172), (-0.7646, -0.8305, -1.547), (-0.7646, -0.8305, -1.047), (-0.7646, 0.5445, -1.172), (-0.7646, 0.04449, -1.172), (-0.7646, 0.1695, -1.172), (-0.7646, 0.1695, -1.547), (-0.7646, 0.1695, -1.047), (-0.7646, 0.5445, -0.1719), (-0.7646, 0.04449, -0.1719), (-0.7646, 0.1695, -0.1719), (-0.7646, 0.1695, -0.5469), (-0.7646, 0.1695, -0.04694), (-0.7646, -0.9555, -1.672), (-0.7646, -1.081, -1.672), (-0.7646, 0.6695, -1.297), (-0.7646, 0.6695, -1.422), (-0.7646, -1.331, -0.04694), (-0.7646, -1.331, 0.07806), (-0.7646, 0.2945, 0.3281), (-0.7646, 0.4195, 0.3281), (-0.7646, 0.04449, -1.672), (-0.7646, -0.08051, -1.672), (-0.7646, 0.6695, -0.2969), (-0.7646, 0.6695, -0.4219), (-0.7646, -1.331, -1.047), (-0.7646, -1.331, -0.9219), (-0.7646, -0.7055, 0.3281), (-0.7646, -0.5805, 0.3281), (-0.7646, 0.2945, -0.6719), (-0.7646, 0.4195, -0.6719), (-0.7646, -0.7055, -0.6719), (-0.7646, -0.5805, -0.6719), (-0.7646, -0.3305, -1.297), (-0.7646, -0.3305, -1.422), (-0.7646, -0.3305, -0.2969), (-0.7646, -0.3305, -0.4219), (-0.7646, -0.4555, -1.672), (-0.7646, -0.5805, -1.672), (-0.7646, 0.6695, -0.7969), (-0.7646, 0.6695, -0.9219), (-0.7646, -1.331, -0.5469), (-0.7646, -1.331, -0.4219), (-0.7646, -0.2055, 0.3281), (-0.7646, -0.08051, 0.3281), (-0.7646, 0.5445, -1.672), (-0.7646, 0.4195, -1.672), (-0.7646, 0.6695, 0.2031), (-0.7646, 0.6695, 0.07806), (-0.7646, -1.331, -1.547), (-0.7646, -1.331, -1.422), (-0.7646, -1.206, 0.3281), (-0.7646, -1.081, 0.3281), (-0.7646, -0.2055, -0.6719), (-0.7646, -0.08051, -0.6719), (-0.7646, -1.206, -0.6719), (-0.7646, -1.081, -0.6719), (-0.7646, -0.3305, -0.7969), (-0.7646, -0.3305, -0.9219), (-0.7646, -0.3305, 0.2031), (-0.7646, -0.3305, 0.07806), (-0.7646, -0.7055, -0.1719), (-0.7646, -0.5805, -0.1719), (-0.7646, -1.206, -0.1719), (-0.7646, -1.081, -0.1719), (-0.7646, -0.8305, -0.2969), (-0.7646, -0.8305, -0.4219), (-0.7646, -0.8305, 0.2031), (-0.7646, -0.8305, 0.07806), (-0.7646, -0.7055, -1.172), (-0.7646, -0.5805, -1.172), (-0.7646, -1.206, -1.172), (-0.7646, -1.081, -1.172), (-0.7646, -0.8305, -1.297), (-0.7646, -0.8305, -1.422), (-0.7646, -0.8305, -0.7969), (-0.7646, -0.8305, -0.9219), (-0.7646, 0.2945, -1.172), (-0.7646, 0.4195, -1.172), (-0.7646, -0.2055, -1.172), (-0.7646, -0.08051, -1.172), (-0.7646, 0.1695, -1.297), (-0.7646, 0.1695, -1.422), (-0.7646, 0.1695, -0.7969), (-0.7646, 0.1695, -0.9219), (-0.7646, 0.2945, -0.1719), (-0.7646, 0.4195, -0.1719), (-0.7646, -0.2055, -0.1719), (-0.7646, -0.08051, -0.1719), (-0.7646, 0.1695, -0.2969), (-0.7646, 0.1695, -0.4219), (-0.7646, 0.1695, 0.2031), (-0.7646, 0.1695, 0.07806), (-0.7646, 0.04449, 0.07806), (-0.7646, -0.2055, 0.07806), (-0.7646, -0.08051, 0.07806), (-0.7646, -0.08051, -0.04694), (-0.7646, -0.08051, 0.2031), (-0.7646, 0.04449, -0.4219), (-0.7646, -0.2055, -0.4219), (-0.7646, -0.08051, -0.4219), (-0.7646, -0.08051, -0.5469), (-0.7646, -0.08051, -0.2969), (-0.7646, 0.5445, -0.4219), (-0.7646, 0.2945, -0.4219), (-0.7646, 0.4195, -0.4219), (-0.7646, 0.4195, -0.5469), (-0.7646, 0.4195, -0.2969), (-0.7646, 0.04449, -0.9219), (-0.7646, -0.2055, -0.9219), (-0.7646, -0.08051, -0.9219), (-0.7646, -0.08051, -1.047), (-0.7646, -0.08051, -0.7969), (-0.7646, 0.04449, -1.422), (-0.7646, -0.2055, -1.422), (-0.7646, -0.08051, -1.422), (-0.7646, -0.08051, -1.547), (-0.7646, -0.08051, -1.297), (-0.7646, 0.5445, -1.422), (-0.7646, 0.2945, -1.422), (-0.7646, 0.4195, -1.422), (-0.7646, 0.4195, -1.547), (-0.7646, 0.4195, -1.297), (-0.7646, -0.9555, -0.9219), (-0.7646, -1.206, -0.9219), (-0.7646, -1.081, -0.9219), (-0.7646, -1.081, -1.047), (-0.7646, -1.081, -0.7969), (-0.7646, -0.9555, -1.422), (-0.7646, -1.206, -1.422), (-0.7646, -1.081, -1.422), (-0.7646, -1.081, -1.547), (-0.7646, -1.081, -1.297), (-0.7646, -0.4555, -1.422), (-0.7646, -0.7055, -1.422), (-0.7646, -0.5805, -1.422), (-0.7646, -0.5805, -1.547), (-0.7646, -0.5805, -1.297), (-0.7646, -0.9555, 0.07806), (-0.7646, -1.206, 0.07806), (-0.7646, -1.081, 0.07806), (-0.7646, -1.081, -0.04694), (-0.7646, -1.081, 0.2031), (-0.7646, -0.9555, -0.4219), (-0.7646, -1.206, -0.4219), (-0.7646, -1.081, -0.4219), (-0.7646, -1.081, -0.5469), (-0.7646, -1.081, -0.2969), (-0.7646, -0.4555, -0.4219), (-0.7646, -0.7055, -0.4219), (-0.7646, -0.5805, -0.4219), (-0.7646, -0.5805, -0.5469), (-0.7646, -0.5805, -0.2969), (-0.7646, -0.4555, 0.07806), (-0.7646, -0.7055, 0.07806), (-0.7646, -0.5805, 0.07806), (-0.7646, -0.5805, -0.04694), (-0.7646, -0.5805, 0.2031), (-0.7646, -0.4555, -0.9219), (-0.7646, -0.7055, -0.9219), (-0.7646, -0.5805, -0.9219), (-0.7646, -0.5805, -1.047), (-0.7646, -0.5805, -0.7969), (-0.7646, 0.5445, -0.9219), (-0.7646, 0.2945, -0.9219), (-0.7646, 0.4195, -0.9219), (-0.7646, 0.4195, -1.047), (-0.7646, 0.4195, -0.7969), (-0.7646, 0.5445, 0.07806), (-0.7646, 0.2945, 0.07806), (-0.7646, 0.4195, 0.07806), (-0.7646, 0.4195, -0.04694), (-0.7646, 0.4195, 0.2031), (-0.7646, 0.2945, 0.2031), (-0.7646, 0.2945, -0.04694), (-0.7646, 0.5445, -0.04694), (-0.7646, 0.2945, -0.7969), (-0.7646, 0.2945, -1.047), (-0.7646, 0.5445, -1.047), (-0.7646, -0.7055, -0.7969), (-0.7646, -0.7055, -1.047), (-0.7646, -0.4555, -1.047), (-0.7646, -0.7055, 0.2031), (-0.7646, -0.7055, -0.04694), (-0.7646, -0.4555, -0.04694), (-0.7646, -0.7055, -0.2969), (-0.7646, -0.7055, -0.5469), (-0.7646, -0.4555, -0.5469), (-0.7646, -1.206, -0.2969), (-0.7646, -1.206, -0.5469), (-0.7646, -0.9555, -0.5469), (-0.7646, -1.206, 0.2031), (-0.7646, -1.206, -0.04694), (-0.7646, -0.9555, -0.04694), (-0.7646, -0.7055, -1.297), (-0.7646, -0.7055, -1.547), (-0.7646, -0.4555, -1.547), (-0.7646, -1.206, -1.297), (-0.7646, -1.206, -1.547), (-0.7646, -0.9555, -1.547), (-0.7646, -1.206, -0.7969), (-0.7646, -1.206, -1.047), (-0.7646, -0.9555, -1.047), (-0.7646, 0.2945, -1.297), (-0.7646, 0.2945, -1.547), (-0.7646, 0.5445, -1.547), (-0.7646, -0.2055, -1.297), (-0.7646, -0.2055, -1.547), (-0.7646, 0.04449, -1.547), (-0.7646, -0.2055, -0.7969), (-0.7646, -0.2055, -1.047), (-0.7646, 0.04449, -1.047), (-0.7646, 0.2945, -0.2969), (-0.7646, 0.2945, -0.5469), (-0.7646, 0.5445, -0.5469), (-0.7646, -0.2055, -0.2969), (-0.7646, -0.2055, -0.5469), (-0.7646, 0.04449, -0.5469), (-0.7646, -0.2055, 0.2031), (-0.7646, -0.2055, -0.04694), (-0.7646, 0.04449, -0.04694), (-0.7646, 0.04449, 0.2031), (-0.7646, 0.04449, -0.2969), (-0.7646, 0.5445, -0.2969), (-0.7646, 0.04449, -0.7969), (-0.7646, 0.04449, -1.297), (-0.7646, 0.5445, -1.297), (-0.7646, -0.9555, -0.7969), (-0.7646, -0.9555, -1.297), (-0.7646, -0.4555, -1.297), (-0.7646, -0.9555, 0.2031), (-0.7646, -0.9555, -0.2969), (-0.7646, -0.4555, -0.2969), (-0.7646, -0.4555, 0.2031), (-0.7646, -0.4555, -0.7969), (-0.7646, 0.5445, -0.7969), (-0.7646, 0.5445, 0.2031), (1.253, -1.331, -4.783), (1.378, -1.331, -4.783), (-0.6217, -1.206, -4.783), (-0.6217, -1.331, -4.783), (1.378, 0.5445, -4.783), (1.378, 0.6695, -4.783), (1.253, 0.6695, -4.783), (-0.6217, 0.6695, -4.783), (-0.6217, 0.5445, -4.783), (1.378, -1.206, -4.783), (1.253, 0.5445, -4.783), (-0.7646, -1.331, -4.783), (-0.7646, 0.6695, -4.783), (-0.7646, 0.5445, -4.783), (-0.7646, -1.206, -4.783), (1.253, -1.206, -4.783), (1.378, -1.206, 10.33), (1.378, -1.331, 10.33), (1.253, 0.6695, 10.33), (1.378, 0.6695, 10.33), (-0.6217, 0.5445, 10.33), (-0.6217, 0.6695, 10.33), (1.378, -0.2055, 10.33), (1.378, -0.3305, 10.33), (0.2533, 0.6695, 10.33), (0.3783, 0.6695, 10.33), (-0.6217, -0.4555, 10.33), (-0.6217, -0.3305, 10.33), (0.3783, -1.206, 10.33), (0.3783, -1.331, 10.33), (1.253, -0.3305, 10.33), (1.378, -0.7055, 10.33), (1.378, -0.8305, 10.33), (0.7533, 0.6695, 10.33), (0.8783, 0.6695, 10.33), (-0.6217, 0.04449, 10.33), (-0.6217, 0.1695, 10.33), (1.378, 0.2945, 10.33), (1.378, 0.1695, 10.33), (-0.2467, 0.6695, 10.33), (-0.1217, 0.6695, 10.33), (-0.6217, -0.9555, 10.33), (-0.6217, -0.8305, 10.33), (1.253, 0.1695, 10.33), (0.8783, -1.206, 10.33), (0.8783, -1.331, 10.33), (1.253, -0.8305, 10.33), (-0.1217, -1.206, 10.33), (-0.1217, -1.331, 10.33), (1.378, -0.9555, 10.33), (1.378, -1.081, 10.33), (1.003, 0.6695, 10.33), (1.128, 0.6695, 10.33), (-0.6217, 0.2945, 10.33), (-0.6217, 0.4195, 10.33), (1.378, 0.04449, 10.33), (1.378, -0.08051, 10.33), (0.003336, 0.6695, 10.33), (0.1283, 0.6695, 10.33), (-0.6217, -0.7055, 10.33), (-0.6217, -0.5805, 10.33), (1.378, -0.4555, 10.33), (1.378, -0.5805, 10.33), (0.5033, 0.6695, 10.33), (0.6283, 0.6695, 10.33), (-0.6217, -0.2055, 10.33), (-0.6217, -0.08051, 10.33), (1.378, 0.5445, 10.33), (1.378, 0.4195, 10.33), (-0.4967, 0.6695, 10.33), (-0.3717, 0.6695, 10.33), (-0.6217, -1.206, 10.33), (-0.6217, -1.081, 10.33), (0.1283, -1.206, 10.33), (0.1283, -1.331, 10.33), (1.253, -0.5805, 10.33), (1.128, -1.206, 10.33), (1.128, -1.331, 10.33), (1.253, -1.081, 10.33), (1.253, 0.4195, 10.33), (1.253, -0.08051, 10.33), (0.6283, -1.206, 10.33), (0.6283, -1.331, 10.33), (-0.3717, -1.206, 10.33), (-0.3717, -1.331, 10.33), (-0.4967, -1.331, 10.33), (0.5033, -1.331, 10.33), (0.003336, -1.331, 10.33), (1.003, -1.331, 10.33), (-0.2467, -1.331, 10.33), (0.7533, -1.331, 10.33), (0.2533, -1.331, 10.33), (1.253, -1.331, 10.33), (-0.6217, -1.331, 10.33), (0.3783, 0.5445, 10.33), (-0.1217, 0.5445, 10.33), (0.8783, 0.5445, 10.33), (0.6283, 0.5445, 10.33), (1.128, 0.5445, 10.33), (-0.3717, 0.5445, 10.33), (0.1283, 0.5445, 10.33), (-0.2467, -1.206, 10.33), (0.7533, -1.206, 10.33), (0.003336, 0.5445, 10.33), (0.2533, 0.5445, 10.33), (-0.4967, 0.5445, 10.33), (-0.2467, 0.5445, 10.33), (1.253, 0.04449, 10.33), (1.253, -0.2055, 10.33), (1.003, 0.5445, 10.33), (1.253, 0.5445, 10.33), (1.253, 0.2945, 10.33), (0.5033, 0.5445, 10.33), (0.7533, 0.5445, 10.33), (1.253, -0.9555, 10.33), (1.253, -1.206, 10.33), (1.253, -0.4555, 10.33), (1.253, -0.7055, 10.33), (0.2533, -1.206, 10.33), (-0.7646, -1.331, 10.33), (-0.7646, -0.5805, 10.33), (-0.7646, 0.1695, 10.33), (-0.7646, -1.206, 10.33), (-0.7646, -1.081, 10.33), (0.003336, -1.206, 10.33), (1.003, -1.206, 10.33), (-0.7646, -0.4555, 10.33), (-0.7646, -0.3305, 10.33), (-0.7646, 0.2945, 10.33), (-0.7646, 0.4195, 10.33), (-0.7646, -0.9555, 10.33), (-0.7646, -0.2055, 10.33), (-0.7646, -0.08051, 10.33), (-0.7646, 0.04449, 10.33), (-0.7646, -0.8305, 10.33), (-0.7646, -0.7055, 10.33), (0.5033, -1.206, 10.33), (-0.4967, -1.206, 10.33), (-0.7646, 0.5445, 10.33), (-0.7646, 0.6695, 10.33), (1.378, -1.206, 11.68), (1.378, -1.331, 11.68), (1.253, 0.6695, 11.68), (1.378, 0.6695, 11.68), (-0.6217, 0.5445, 11.68), (-0.6217, 0.6695, 11.68), (1.378, -0.2055, 11.68), (1.378, -0.3305, 11.68), (-0.6217, -0.4555, 11.68), (-0.6217, -0.3305, 11.68), (1.253, -0.3305, 11.68), (1.378, -0.7055, 11.68), (1.378, -0.8305, 11.68), (-0.6217, 0.04449, 11.68), (-0.6217, 0.1695, 11.68), (1.378, 0.2945, 11.68), (1.378, 0.1695, 11.68), (-0.6217, -0.9555, 11.68), (-0.6217, -0.8305, 11.68), (1.253, 0.1695, 11.68), (1.253, -0.8305, 11.68), (1.378, -0.9555, 11.68), (1.378, -1.081, 11.68), (-0.6217, 0.2945, 11.68), (-0.6217, 0.4195, 11.68), (1.378, 0.04449, 11.68), (1.378, -0.08051, 11.68), (-0.6217, -0.7055, 11.68), (-0.6217, -0.5805, 11.68), (1.378, -0.4555, 11.68), (1.378, -0.5805, 11.68), (-0.6217, -0.2055, 11.68), (-0.6217, -0.08051, 11.68), (1.378, 0.5445, 11.68), (1.378, 0.4195, 11.68), (-0.6217, -1.206, 11.68), (-0.6217, -1.081, 11.68), (1.253, -0.5805, 11.68), (1.253, -1.081, 11.68), (1.253, 0.4195, 11.68), (1.253, -0.08051, 11.68), (1.253, -1.331, 11.68), (-0.6217, -1.331, 11.68), (1.253, 0.04449, 11.68), (1.253, -0.2055, 11.68), (1.253, 0.5445, 11.68), (1.253, 0.2945, 11.68), (1.253, -0.9555, 11.68), (1.253, -1.206, 11.68), (1.253, -0.4555, 11.68), (1.253, -0.7055, 11.68), (-0.7646, -1.331, 11.68), (-0.7646, -0.5805, 11.68), (-0.7646, 0.1695, 11.68), (-0.7646, -1.206, 11.68), (-0.7646, -1.081, 11.68), (-0.7646, -0.4555, 11.68), (-0.7646, -0.3305, 11.68), (-0.7646, 0.2945, 11.68), (-0.7646, 0.4195, 11.68), (-0.7646, -0.9555, 11.68), (-0.7646, -0.2055, 11.68), (-0.7646, -0.08051, 11.68), (-0.7646, 0.04449, 11.68), (-0.7646, -0.8305, 11.68), (-0.7646, -0.7055, 11.68), (-0.7646, 0.5445, 11.68), (-0.7646, 0.6695, 11.68), (0.3783, -0.2055, 2.86), (0.3783, -0.3305, 2.86), (0.2533, -0.3305, 2.86), (0.3783, -0.7055, 2.86), (0.3783, -0.8305, 2.86), (0.3783, 0.2945, 2.86), (0.3783, 0.1695, 2.86), (0.7533, -0.3305, 2.86), (0.8783, -0.3305, 2.86), (-0.2467, -0.3305, 2.86), (-0.1217, -0.3305, 2.86), (-0.1217, -0.2055, 2.86), (-0.1217, 0.2945, 2.86), (-0.1217, 0.1695, 2.86), (0.2533, 0.1695, 2.86), (-0.2467, 0.1695, 2.86), (0.8783, -0.2055, 2.86), (0.8783, 0.2945, 2.86), (0.8783, 0.1695, 2.86), (0.7533, 0.1695, 2.86), (0.8783, -0.7055, 2.86), (0.8783, -0.8305, 2.86), (0.7533, -0.8305, 2.86), (-0.1217, -0.7055, 2.86), (-0.1217, -0.8305, 2.86), (0.2533, -0.8305, 2.86), (-0.2467, -0.8305, 2.86), (0.3783, -0.9555, 2.86), (0.3783, -1.081, 2.86), (0.3783, 0.04449, 2.86), (0.3783, -0.08051, 2.86), (1.003, -0.3305, 2.86), (1.128, -0.3305, 2.86), (0.003336, -0.3305, 2.86), (0.1283, -0.3305, 2.86), (0.3783, -0.4555, 2.86), (0.3783, -0.5805, 2.86), (0.5033, -0.3305, 2.86), (0.6283, -0.3305, 2.86), (-0.4967, -0.3305, 2.86), (-0.3717, -0.3305, 2.86), (-0.1217, 0.04449, 2.86), (-0.1217, -0.08051, 2.86), (0.003336, 0.1695, 2.86), (0.1283, 0.1695, 2.86), (-0.4967, 0.1695, 2.86), (-0.3717, 0.1695, 2.86), (0.8783, 0.04449, 2.86), (0.8783, -0.08051, 2.86), (1.003, 0.1695, 2.86), (1.128, 0.1695, 2.86), (0.5033, 0.1695, 2.86), (0.6283, 0.1695, 2.86), (0.8783, -0.9555, 2.86), (0.8783, -1.081, 2.86), (0.8783, -0.4555, 2.86), (0.8783, -0.5805, 2.86), (1.003, -0.8305, 2.86), (1.128, -0.8305, 2.86), (0.5033, -0.8305, 2.86), (0.6283, -0.8305, 2.86), (-0.1217, -0.9555, 2.86), (-0.1217, -1.081, 2.86), (-0.1217, -0.4555, 2.86), (-0.1217, -0.5805, 2.86), (0.003336, -0.8305, 2.86), (0.1283, -0.8305, 2.86), (-0.4967, -0.8305, 2.86), (-0.3717, -0.8305, 2.86), (-0.3717, -0.7055, 2.86), (-0.3717, -0.4555, 2.86), (-0.3717, -0.5805, 2.86), (-0.2467, -0.5805, 2.86), (-0.4967, -0.5805, 2.86), (0.1283, -0.7055, 2.86), (0.1283, -0.4555, 2.86), (0.1283, -0.5805, 2.86), (0.2533, -0.5805, 2.86), (0.003336, -0.5805, 2.86), (0.1283, -0.9555, 2.86), (0.1283, -1.081, 2.86), (0.2533, -1.081, 2.86), (0.003336, -1.081, 2.86), (0.6283, -0.7055, 2.86), (0.6283, -0.4555, 2.86), (0.6283, -0.5805, 2.86), (0.7533, -0.5805, 2.86), (0.5033, -0.5805, 2.86), (1.128, -0.7055, 2.86), (1.128, -0.4555, 2.86), (1.128, -0.5805, 2.86), (1.003, -0.5805, 2.86), (1.128, -0.9555, 2.86), (1.128, -1.081, 2.86), (1.003, -1.081, 2.86), (0.6283, 0.2945, 2.86), (0.7533, 0.4195, 2.86), (0.8783, 0.4195, 2.86), (0.5033, 0.4195, 2.86), (0.6283, 0.4195, 2.86), (1.128, 0.2945, 2.86), (1.003, 0.4195, 2.86), (1.128, 0.4195, 2.86), (1.128, -0.2055, 2.86), (1.128, 0.04449, 2.86), (1.128, -0.08051, 2.86), (1.003, -0.08051, 2.86), (-0.3717, 0.2945, 2.86), (-0.2467, 0.4195, 2.86), (-0.1217, 0.4195, 2.86), (-0.4967, 0.4195, 2.86), (-0.3717, 0.4195, 2.86), (0.1283, 0.2945, 2.86), (0.2533, 0.4195, 2.86), (0.3783, 0.4195, 2.86), (0.003336, 0.4195, 2.86), (0.1283, 0.4195, 2.86), (0.1283, -0.2055, 2.86), (0.1283, 0.04449, 2.86), (0.1283, -0.08051, 2.86), (0.2533, -0.08051, 2.86), (0.003336, -0.08051, 2.86), (-0.3717, -0.2055, 2.86), (-0.3717, 0.04449, 2.86), (-0.3717, -0.08051, 2.86), (-0.2467, -0.08051, 2.86), (-0.4967, -0.08051, 2.86), (0.6283, -0.2055, 2.86), (0.6283, 0.04449, 2.86), (0.6283, -0.08051, 2.86), (0.7533, -0.08051, 2.86), (0.5033, -0.08051, 2.86), (0.6283, -0.9555, 2.86), (0.6283, -1.081, 2.86), (0.7533, -1.081, 2.86), (0.5033, -1.081, 2.86), (-0.3717, -0.9555, 2.86), (-0.3717, -1.081, 2.86), (-0.2467, -1.081, 2.86), (-0.4967, -1.081, 2.86), (-0.4967, -0.9555, 2.86), (-0.2467, -0.9555, 2.86), (0.5033, -0.9555, 2.86), (0.7533, -0.9555, 2.86), (0.5033, 0.04449, 2.86), (0.7533, 0.04449, 2.86), (0.7533, -0.2055, 2.86), (-0.4967, 0.04449, 2.86), (-0.2467, 0.04449, 2.86), (-0.2467, -0.2055, 2.86), (0.003336, 0.04449, 2.86), (0.2533, 0.04449, 2.86), (0.2533, -0.2055, 2.86), (0.2533, 0.2945, 2.86), (-0.2467, 0.2945, 2.86), (1.003, 0.04449, 2.86), (0.7533, 0.2945, 2.86), (1.003, -0.9555, 2.86), (1.003, -0.4555, 2.86), (0.5033, -0.4555, 2.86), (0.7533, -0.4555, 2.86), (0.7533, -0.7055, 2.86), (0.003336, -0.9555, 2.86), (0.2533, -0.9555, 2.86), (0.003336, -0.4555, 2.86), (0.2533, -0.4555, 2.86), (0.2533, -0.7055, 2.86), (-0.4967, -0.4555, 2.86), (-0.2467, -0.4555, 2.86), (-0.2467, -0.7055, 2.86), (-0.4967, -0.7055, 2.86), (0.003336, -0.7055, 2.86), (0.5033, -0.7055, 2.86), (1.003, -0.7055, 2.86), (0.5033, 0.2945, 2.86), (1.003, 0.2945, 2.86), (1.003, -0.2055, 2.86), (-0.4967, 0.2945, 2.86), (0.003336, 0.2945, 2.86), (0.003336, -0.2055, 2.86), (-0.4967, -0.2055, 2.86), (0.5033, -0.2055, 2.86)], [], [(1278, 1184, 1482, 1483), (1179, 311, 0, 512), (1178, 307, 6, 315), (1177, 518, 6, 307), (1176, 309, 2, 519), (1175, 331, 18, 507), (1174, 332, 20, 523), (1173, 321, 10, 524), (1172, 335, 8, 319), (1171, 506, 17, 526), (1170, 337, 16, 327), (1169, 338, 21, 529), (1168, 319, 8, 530), (1167, 341, 11, 500), (1166, 342, 22, 533), (1165, 323, 12, 534), (1164, 345, 9, 320), (1163, 346, 23, 537), (1162, 508, 19, 538), (1161, 389, 63, 496), (1160, 390, 64, 541), (1159, 468, 35, 542), (1158, 393, 62, 495), (1157, 394, 65, 545), (1156, 386, 61, 546), (1155, 397, 37, 362), (1154, 398, 66, 549), (1153, 385, 60, 550), (1152, 401, 59, 492), (1151, 402, 67, 553), (1150, 365, 40, 554), (1149, 405, 58, 491), (1148, 406, 68, 557), (1147, 382, 57, 558), (1146, 409, 27, 460), (1145, 410, 69, 561), (1144, 381, 56, 562), (1143, 413, 55, 488), (1142, 414, 70, 565), (1141, 361, 36, 566), (1140, 417, 54, 487), (1139, 418, 71, 569), (1138, 378, 53, 570), (1137, 421, 44, 369), (1136, 422, 72, 573), (1135, 377, 52, 574), (1134, 466, 33, 576), (1133, 426, 36, 361), (1132, 428, 51, 484), (1131, 429, 73, 580), (1130, 363, 38, 581), (1129, 432, 50, 483), (1128, 433, 74, 584), (1127, 374, 49, 585), (1126, 436, 34, 467), (1125, 437, 75, 588), (1124, 373, 48, 589), (1123, 440, 46, 479), (1122, 441, 76, 592), (1121, 351, 26, 593), (1120, 444, 24, 349), (1119, 478, 45, 594), (1118, 445, 32, 357), (1117, 446, 77, 597), (1116, 349, 24, 598), (1115, 449, 39, 472), (1114, 450, 78, 601), (1113, 353, 28, 602), (1112, 453, 25, 350), (1111, 454, 79, 605), (1110, 480, 47, 606), (1109, 607, 232, 456), (1108, 608, 233, 609), (1107, 330, 103, 610), (1106, 611, 231, 455), (1105, 612, 234, 613), (1104, 604, 230, 614), (1103, 615, 123, 498), (1102, 616, 235, 617), (1101, 603, 229, 618), (1100, 619, 228, 452), (1099, 620, 236, 621), (1098, 501, 126, 622), (1097, 623, 227, 451), (1096, 624, 237, 625), (1095, 600, 226, 626), (1094, 627, 95, 322), (1093, 628, 238, 629), (1092, 599, 225, 630), (1091, 631, 224, 448), (1090, 632, 239, 633), (1089, 497, 122, 634), (1088, 635, 223, 447), (1087, 636, 240, 637), (1086, 596, 222, 638), (1085, 639, 130, 505), (1084, 640, 241, 641), (1083, 595, 221, 642), (1082, 328, 101, 643), (1081, 644, 122, 497), (1080, 647, 219, 443), (1079, 648, 243, 649), (1078, 499, 124, 650), (1077, 651, 218, 442), (1076, 652, 244, 653), (1075, 591, 217, 654), (1074, 655, 102, 329), (1073, 656, 245, 657), (1072, 590, 216, 658), (1071, 659, 215, 439), (1070, 660, 246, 661), (1069, 521, 146, 662), (1068, 663, 214, 438), (1067, 664, 247, 665), (1066, 587, 213, 666), (1065, 667, 90, 317), (1064, 668, 248, 669), (1063, 586, 212, 670), (1062, 671, 211, 435), (1061, 672, 249, 673), (1060, 522, 147, 674), (1059, 675, 210, 434), (1058, 676, 250, 677), (1057, 583, 209, 678), (1056, 679, 106, 333), (1055, 680, 251, 681), (1054, 582, 208, 682), (1053, 683, 207, 431), (1052, 684, 252, 685), (1051, 511, 136, 686), (1050, 687, 206, 430), (1049, 688, 253, 689), (1048, 579, 205, 690), (1047, 691, 107, 334), (1046, 692, 254, 693), (1045, 578, 204, 694), (1044, 695, 203, 427), (1043, 696, 255, 697), (1042, 698, 134, 509), (1041, 699, 256, 700), (1040, 702, 257, 703), (1039, 525, 150, 704), (1038, 705, 201, 425), (1037, 706, 258, 707), (1036, 577, 200, 708), (1035, 709, 109, 336), (1034, 710, 259, 711), (1033, 712, 260, 713), (1032, 316, 89, 714), (1031, 715, 261, 716), (1030, 575, 199, 717), (1029, 718, 198, 424), (1028, 719, 262, 720), (1027, 527, 151, 721), (1026, 722, 197, 423), (1025, 723, 263, 724), (1024, 572, 196, 725), (1023, 726, 142, 517), (1022, 727, 264, 728), (1021, 571, 195, 729), (1020, 730, 194, 420), (1019, 731, 265, 732), (1018, 528, 152, 733), (1017, 734, 193, 419), (1016, 735, 266, 736), (1015, 568, 192, 737), (1014, 738, 112, 339), (1013, 739, 267, 740), (1012, 567, 191, 741), (1011, 742, 190, 416), (1010, 743, 268, 744), (1009, 509, 134, 745), (1008, 746, 189, 415), (1007, 747, 269, 748), (1006, 564, 188, 749), (1005, 750, 113, 340), (1004, 751, 270, 752), (1003, 563, 187, 753), (1002, 754, 186, 412), (1001, 755, 271, 756), (1000, 531, 155, 757), (999, 758, 185, 411), (998, 759, 272, 760), (997, 560, 184, 761), (996, 762, 83, 310), (995, 763, 273, 764), (994, 559, 183, 765), (993, 766, 182, 408), (992, 767, 274, 768), (991, 532, 156, 769), (990, 770, 181, 407), (989, 771, 275, 772), (988, 556, 180, 773), (987, 774, 116, 343), (986, 775, 276, 776), (985, 555, 179, 777), (984, 778, 178, 404), (983, 779, 277, 780), (982, 513, 138, 781), (981, 782, 177, 403), (980, 783, 278, 784), (979, 552, 176, 785), (978, 786, 117, 344), (977, 787, 279, 788), (976, 551, 175, 789), (975, 790, 174, 400), (974, 791, 280, 792), (973, 535, 159, 793), (972, 794, 173, 399), (971, 795, 281, 796), (970, 548, 172, 797), (969, 798, 135, 510), (968, 799, 282, 800), (967, 547, 171, 801), (966, 802, 170, 396), (965, 803, 283, 804), (964, 536, 160, 805), (963, 806, 169, 395), (962, 807, 284, 808), (961, 544, 168, 809), (960, 810, 120, 347), (959, 811, 285, 812), (958, 543, 167, 813), (957, 814, 166, 392), (956, 815, 286, 816), (955, 318, 91, 817), (954, 818, 165, 391), (953, 819, 287, 820), (952, 540, 164, 821), (951, 822, 121, 348), (950, 823, 288, 824), (949, 539, 163, 825), (948, 826, 162, 388), (947, 827, 289, 828), (946, 360, 133, 829), (945, 830, 161, 387), (944, 831, 290, 832), (943, 494, 119, 833), (942, 834, 93, 470), (941, 835, 291, 836), (940, 493, 118, 837), (939, 838, 158, 384), (938, 839, 292, 840), (937, 473, 96, 841), (936, 842, 157, 383), (935, 843, 293, 844), (934, 490, 115, 845), (933, 846, 125, 352), (932, 847, 294, 848), (931, 489, 114, 849), (930, 850, 154, 380), (929, 851, 295, 852), (928, 469, 92, 853), (927, 854, 153, 379), (926, 855, 296, 856), (925, 486, 111, 857), (924, 858, 100, 477), (923, 859, 297, 860), (922, 485, 110, 861), (921, 358, 131, 862), (920, 863, 92, 469), (919, 866, 149, 376), (918, 867, 299, 868), (917, 471, 94, 869), (916, 870, 148, 375), (915, 871, 300, 872), (914, 482, 105, 873), (913, 874, 132, 359), (912, 875, 301, 876), (911, 481, 104, 877), (910, 878, 144, 371), (909, 879, 302, 880), (908, 459, 82, 881), (907, 882, 80, 457), (906, 370, 143, 884), (905, 885, 88, 465), (904, 886, 304, 887), (903, 457, 80, 888), (902, 889, 137, 364), (901, 890, 305, 891), (900, 461, 84, 892), (899, 893, 81, 458), (898, 894, 306, 895), (897, 372, 145, 896), (894, 897, 896, 306), (232, 606, 897, 894), (606, 47, 372, 897), (603, 898, 895, 229), (79, 456, 898, 603), (456, 232, 894, 898), (453, 899, 458, 25), (229, 895, 899, 453), (895, 306, 893, 899), (890, 900, 892, 305), (228, 602, 900, 890), (602, 28, 461, 900), (599, 901, 891, 225), (78, 452, 901, 599), (452, 228, 890, 901), (449, 902, 364, 39), (225, 891, 902, 449), (891, 305, 889, 902), (886, 903, 888, 304), (224, 598, 903, 886), (598, 24, 457, 903), (595, 904, 887, 221), (77, 448, 904, 595), (448, 224, 886, 904), (445, 905, 465, 32), (221, 887, 905, 445), (887, 304, 885, 905), (594, 45, 370, 906), (122, 644, 1543, 1544), (220, 883, 907, 444), (883, 303, 882, 907), (879, 908, 881, 302), (219, 593, 908, 879), (593, 26, 459, 908), (590, 909, 880, 216), (76, 443, 909, 590), (443, 219, 879, 909), (440, 910, 371, 46), (216, 880, 910, 440), (880, 302, 878, 910), (875, 911, 877, 301), (215, 589, 911, 875), (589, 48, 481, 911), (586, 912, 876, 212), (75, 439, 912, 586), (439, 215, 875, 912), (436, 913, 359, 34), (212, 876, 913, 436), (876, 301, 874, 913), (871, 914, 873, 300), (211, 585, 914, 871), (585, 49, 482, 914), (582, 915, 872, 208), (74, 435, 915, 582), (435, 211, 871, 915), (432, 916, 375, 50), (208, 872, 916, 432), (872, 300, 870, 916), (867, 917, 869, 299), (207, 581, 917, 867), (581, 38, 471, 917), (578, 918, 868, 204), (73, 431, 918, 578), (431, 207, 867, 918), (428, 919, 376, 51), (204, 868, 919, 428), (868, 299, 866, 919), (907, 457, 1559, 1571), (202, 864, 920, 426), (864, 298, 863, 920), (576, 33, 358, 921), (859, 922, 861, 297), (198, 574, 922, 859), (574, 52, 485, 922), (571, 923, 860, 195), (72, 424, 923, 571), (424, 198, 859, 923), (421, 924, 477, 44), (195, 860, 924, 421), (860, 297, 858, 924), (855, 925, 857, 296), (194, 570, 925, 855), (570, 53, 486, 925), (567, 926, 856, 191), (71, 420, 926, 567), (420, 194, 855, 926), (417, 927, 379, 54), (191, 856, 927, 417), (856, 296, 854, 927), (851, 928, 853, 295), (190, 566, 928, 851), (566, 36, 469, 928), (563, 929, 852, 187), (70, 416, 929, 563), (416, 190, 851, 929), (413, 930, 380, 55), (187, 852, 930, 413), (852, 295, 850, 930), (847, 931, 849, 294), (186, 562, 931, 847), (562, 56, 489, 931), (559, 932, 848, 183), (69, 412, 932, 559), (412, 186, 847, 932), (409, 933, 352, 27), (183, 848, 933, 409), (848, 294, 846, 933), (843, 934, 845, 293), (182, 558, 934, 843), (558, 57, 490, 934), (555, 935, 844, 179), (68, 408, 935, 555), (408, 182, 843, 935), (405, 936, 383, 58), (179, 844, 936, 405), (844, 293, 842, 936), (839, 937, 841, 292), (178, 554, 937, 839), (554, 40, 473, 937), (551, 938, 840, 175), (67, 404, 938, 551), (404, 178, 839, 938), (401, 939, 384, 59), (175, 840, 939, 401), (840, 292, 838, 939), (835, 940, 837, 291), (174, 550, 940, 835), (550, 60, 493, 940), (547, 941, 836, 171), (66, 400, 941, 547), (400, 174, 835, 941), (397, 942, 470, 37), (171, 836, 942, 397), (836, 291, 834, 942), (831, 943, 833, 290), (170, 546, 943, 831), (546, 61, 494, 943), (543, 944, 832, 167), (65, 396, 944, 543), (396, 170, 831, 944), (393, 945, 387, 62), (167, 832, 945, 393), (832, 290, 830, 945), (827, 946, 829, 289), (166, 542, 946, 827), (542, 35, 360, 946), (539, 947, 828, 163), (64, 392, 947, 539), (392, 166, 827, 947), (389, 948, 388, 63), (163, 828, 948, 389), (828, 289, 826, 948), (823, 949, 825, 288), (165, 541, 949, 823), (541, 64, 539, 949), (494, 950, 824, 119), (61, 391, 950, 494), (391, 165, 823, 950), (346, 951, 348, 23), (119, 824, 951, 346), (824, 288, 822, 951), (819, 952, 821, 287), (97, 474, 952, 819), (474, 41, 540, 952), (536, 953, 820, 160), (13, 324, 953, 536), (324, 97, 819, 953), (386, 954, 391, 61), (160, 820, 954, 386), (820, 287, 818, 954), (815, 955, 817, 286), (139, 514, 955, 815), (1182, 1181, 1484, 1481), (540, 956, 816, 164), (41, 366, 956, 540), (366, 139, 815, 956), (390, 957, 392, 64), (164, 816, 957, 390), (816, 286, 814, 957), (811, 958, 813, 285), (169, 545, 958, 811), (545, 65, 543, 958), (475, 959, 812, 98), (42, 395, 959, 475), (395, 169, 811, 959), (325, 960, 347, 14), (98, 812, 960, 325), (812, 285, 810, 960), (807, 961, 809, 284), (85, 462, 961, 807), (462, 29, 544, 961), (515, 962, 808, 140), (5, 312, 962, 515), (312, 85, 807, 962), (367, 963, 395, 42), (140, 808, 963, 367), (808, 284, 806, 963), (803, 964, 805, 283), (127, 502, 964, 803), (502, 13, 536, 964), (544, 965, 804, 168), (29, 354, 965, 544), (354, 127, 803, 965), (394, 966, 396, 65), (168, 804, 966, 394), (804, 283, 802, 966), (799, 967, 801, 282), (173, 549, 967, 799), (549, 66, 547, 967), (463, 968, 800, 86), (30, 399, 968, 463), (399, 173, 799, 968), (313, 969, 510, 7), (86, 800, 969, 313), (800, 282, 798, 969), (795, 970, 797, 281), (120, 495, 970, 795), (495, 62, 548, 970), (503, 971, 796, 128), (14, 347, 971, 503), (347, 120, 795, 971), (355, 972, 399, 30), (128, 796, 972, 355), (796, 281, 794, 972), (791, 973, 793, 280), (161, 537, 973, 791), (537, 23, 535, 973), (548, 974, 792, 172), (62, 387, 974, 548), (387, 161, 791, 974), (398, 975, 400, 66), (172, 792, 975, 398), (792, 280, 790, 975), (787, 976, 789, 279), (177, 553, 976, 787), (553, 67, 551, 976), (490, 977, 788, 115), (57, 403, 977, 490), (403, 177, 787, 977), (342, 978, 344, 22), (115, 788, 978, 342), (788, 279, 786, 978), (783, 979, 785, 278), (99, 476, 979, 783), (476, 43, 552, 979), (532, 980, 784, 156), (15, 326, 980, 532), (326, 99, 783, 980), (382, 981, 403, 57), (156, 784, 981, 382), (784, 278, 782, 981), (779, 982, 781, 277), (141, 516, 982, 779), (516, 4, 513, 982), (552, 983, 780, 176), (43, 368, 983, 552), (368, 141, 779, 983), (402, 984, 404, 67), (176, 780, 984, 402), (780, 277, 778, 984), (775, 985, 777, 276), (181, 557, 985, 775), (557, 68, 555, 985), (354, 986, 776, 127), (29, 407, 986, 354), (407, 181, 775, 986), (502, 987, 343, 13), (127, 776, 987, 502), (776, 276, 774, 987), (771, 988, 773, 275), (87, 464, 988, 771), (464, 31, 556, 988), (312, 989, 772, 85), (5, 314, 989, 312), (314, 87, 771, 989), (462, 990, 407, 29), (85, 772, 990, 462), (772, 275, 770, 990), (767, 991, 769, 274), (129, 504, 991, 767), (504, 15, 532, 991), (556, 992, 768, 180), (31, 356, 992, 556), (356, 129, 767, 992), (406, 993, 408, 68), (180, 768, 993, 406), (768, 274, 766, 993), (763, 994, 765, 273), (185, 561, 994, 763), (561, 69, 559, 994), (366, 995, 764, 139), (41, 411, 995, 366), (411, 185, 763, 995), (514, 996, 310, 1), (139, 764, 996, 514), (764, 273, 762, 996), (759, 997, 761, 272), (116, 491, 997, 759), (491, 58, 560, 997), (324, 998, 760, 97), (13, 343, 998, 324), (343, 116, 759, 998), (474, 999, 411, 41), (97, 760, 999, 474), (760, 272, 758, 999), (755, 1000, 757, 271), (157, 533, 1000, 755), (533, 22, 531, 1000), (560, 1001, 756, 184), (58, 383, 1001, 560), (383, 157, 755, 1001), (410, 1002, 412, 69), (184, 756, 1002, 410), (756, 271, 754, 1002), (751, 1003, 753, 270), (189, 565, 1003, 751), (565, 70, 563, 1003), (486, 1004, 752, 111), (53, 415, 1004, 486), (415, 189, 751, 1004), (338, 1005, 340, 21), (111, 752, 1005, 338), (752, 270, 750, 1005), (747, 1006, 749, 269), (102, 479, 1006, 747), (479, 46, 564, 1006), (528, 1007, 748, 152), (18, 329, 1007, 528), (329, 102, 747, 1007), (378, 1008, 415, 53), (152, 748, 1008, 378), (748, 269, 746, 1008), (743, 1009, 745, 268), (144, 519, 1009, 743), (519, 2, 509, 1009), (564, 1010, 744, 188), (46, 371, 1010, 564), (371, 144, 743, 1010), (414, 1011, 416, 70), (188, 744, 1011, 414), (744, 268, 742, 1011), (739, 1012, 741, 267), (193, 569, 1012, 739), (569, 71, 567, 1012), (350, 1013, 740, 123), (25, 419, 1013, 350), (419, 193, 739, 1013), (498, 1014, 339, 9), (123, 740, 1014, 498), (740, 267, 738, 1014), (735, 1015, 737, 266), (90, 467, 1015, 735), (467, 34, 568, 1015), (308, 1016, 736, 81), (3, 317, 1016, 308), (317, 90, 735, 1016), (458, 1017, 419, 25), (81, 736, 1017, 458), (736, 266, 734, 1017), (731, 1018, 733, 265), (132, 507, 1018, 731), (507, 18, 528, 1018), (568, 1019, 732, 192), (34, 359, 1019, 568), (359, 132, 731, 1019), (418, 1020, 420, 71), (192, 732, 1020, 418), (732, 265, 730, 1020), (727, 1021, 729, 264), (197, 573, 1021, 727), (573, 72, 571, 1021), (362, 1022, 728, 135), (37, 423, 1022, 362), (423, 197, 727, 1022), (510, 1023, 517, 7), (135, 728, 1023, 510), (728, 264, 726, 1023), (723, 1024, 725, 263), (112, 487, 1024, 723), (487, 54, 572, 1024), (320, 1025, 724, 93), (9, 339, 1025, 320), (339, 112, 723, 1025), (470, 1026, 423, 37), (93, 724, 1026, 470), (724, 263, 722, 1026), (719, 1027, 721, 262), (153, 529, 1027, 719), (529, 21, 527, 1027), (572, 1028, 720, 196), (54, 379, 1028, 572), (379, 153, 719, 1028), (422, 1029, 424, 72), (196, 720, 1029, 422), (720, 262, 718, 1029), (715, 1030, 717, 261), (84, 461, 1521, 1522), (473, 40, 575, 1030), (525, 1031, 716, 150), (12, 323, 1494, 1495), (323, 96, 715, 1031), (712, 1032, 714, 260), (82, 459, 1519, 1520), (513, 4, 316, 1032), (575, 1033, 713, 199), (471, 38, 1508, 1525), (365, 138, 712, 1033), (506, 131, 1536, 1535), (6, 518, 1541, 1563), (425, 201, 710, 1034), (1033, 575, 1565, 1576), (700, 1042, 1585, 1548), (711, 259, 709, 1035), (706, 1036, 708, 258), (10, 321, 1492, 1493), (461, 28, 577, 1036), (365, 1033, 1576, 1509), (469, 36, 1515, 1560), (311, 84, 706, 1037), (370, 45, 1512, 1511), (1042, 509, 1562, 1585), (707, 258, 705, 1038), (702, 1039, 704, 257), (1217, 1216, 1600, 1604), (501, 12, 525, 1039), (577, 1040, 703, 200), (1032, 712, 1569, 1575), (353, 126, 702, 1040), (33, 466, 1523, 1506), (126, 501, 1533, 1534), (427, 203, 699, 1041), (427, 1041, 1584, 1516), (513, 1032, 1575, 1539), (700, 256, 698, 1042), (1041, 700, 1548, 1584), (316, 4, 1491, 1490), (336, 109, 696, 1043), (101, 328, 1496, 1530), (1209, 1208, 1603, 1591), (697, 255, 695, 1044), (692, 1045, 694, 254), (206, 580, 1045, 692), (580, 73, 578, 1045), (482, 1046, 693, 105), (49, 430, 1046, 482), (430, 206, 692, 1046), (332, 1047, 334, 20), (105, 693, 1047, 332), (693, 254, 691, 1047), (688, 1048, 690, 253), (95, 472, 1048, 688), (472, 39, 579, 1048), (522, 1049, 689, 147), (11, 322, 1049, 522), (322, 95, 688, 1049), (374, 1050, 430, 49), (147, 689, 1050, 374), (689, 253, 687, 1050), (684, 1051, 686, 252), (137, 512, 1051, 684), (512, 0, 511, 1051), (579, 1052, 685, 205), (39, 364, 1052, 579), (364, 137, 684, 1052), (429, 1053, 431, 73), (205, 685, 1053, 429), (685, 252, 683, 1053), (680, 1054, 682, 251), (210, 584, 1054, 680), (584, 74, 582, 1054), (360, 1055, 681, 133), (35, 434, 1055, 360), (434, 210, 680, 1055), (508, 1056, 333, 19), (133, 681, 1056, 508), (681, 251, 679, 1056), (676, 1057, 678, 250), (83, 460, 1057, 676), (460, 27, 583, 1057), (318, 1058, 677, 91), (1, 310, 1058, 318), (310, 83, 676, 1058), (468, 1059, 434, 35), (91, 677, 1059, 468), (677, 250, 675, 1059), (672, 1060, 674, 249), (125, 500, 1060, 672), (500, 11, 522, 1060), (583, 1061, 673, 209), (27, 352, 1061, 583), (352, 125, 672, 1061), (433, 1062, 435, 74), (209, 673, 1062, 433), (673, 249, 671, 1062), (668, 1063, 670, 248), (214, 588, 1063, 668), (588, 75, 586, 1063), (372, 1064, 669, 145), (47, 438, 1064, 372), (438, 214, 668, 1064), (520, 1065, 317, 3), (145, 669, 1065, 520), (669, 248, 667, 1065), (664, 1066, 666, 247), (106, 483, 1066, 664), (483, 50, 587, 1066), (330, 1067, 665, 103), (19, 333, 1067, 330), (333, 106, 664, 1067), (480, 1068, 438, 47), (103, 665, 1068, 480), (665, 247, 663, 1068), (660, 1069, 662, 246), (148, 523, 1069, 660), (523, 20, 521, 1069), (587, 1070, 661, 213), (50, 375, 1070, 587), (375, 148, 660, 1070), (437, 1071, 439, 75), (213, 661, 1071, 437), (661, 246, 659, 1071), (656, 1072, 658, 245), (218, 592, 1072, 656), (592, 76, 590, 1072), (481, 1073, 657, 104), (48, 442, 1073, 481), (442, 218, 656, 1073), (331, 1074, 329, 18), (104, 657, 1074, 331), (657, 245, 655, 1074), (652, 1075, 654, 244), (107, 484, 1075, 652), (484, 51, 591, 1075), (521, 1076, 653, 146), (20, 334, 1076, 521), (334, 107, 652, 1076), (373, 1077, 442, 48), (146, 653, 1077, 373), (653, 244, 651, 1077), (648, 1078, 650, 243), (149, 524, 1078, 648), (524, 10, 499, 1078), (591, 1079, 649, 217), (51, 376, 1079, 591), (376, 149, 648, 1079), (441, 1080, 443, 76), (217, 649, 1080, 441), (649, 243, 647, 1080), (40, 365, 1509, 1510), (108, 645, 1081, 335), (645, 242, 644, 1081), (1082, 643, 1751, 1845), (199, 713, 1786, 1787), (713, 260, 1789, 1786), (714, 1134, 1855, 1788), (701, 256, 1771, 1772), (202, 701, 1772, 1732), (1134, 576, 1723, 1855), (884, 303, 1815, 1817), (576, 921, 1825, 1723), (256, 699, 1770, 1771), (883, 220, 1740, 1816), (526, 17, 328, 1082), (699, 203, 1736, 1770), (303, 883, 1816, 1815), (921, 862, 1804, 1825), (643, 1119, 1848, 1751), (259, 710, 1782, 1783), (710, 201, 1728, 1782), (640, 1083, 642, 241), (223, 597, 1083, 640), (597, 77, 595, 1083), (485, 1084, 641, 110), (52, 447, 1084, 485), (447, 223, 640, 1084), (337, 1085, 505, 16), (110, 641, 1085, 337), (641, 241, 639, 1085), (636, 1086, 638, 240), (113, 488, 1086, 636), (488, 55, 596, 1086), (527, 1087, 637, 151), (21, 340, 1087, 527), (340, 113, 636, 1087), (377, 1088, 447, 52), (151, 637, 1088, 377), (637, 240, 635, 1088), (632, 1089, 634, 239), (154, 530, 1089, 632), (530, 8, 497, 1089), (596, 1090, 633, 222), (55, 380, 1090, 596), (380, 154, 632, 1090), (446, 1091, 448, 77), (222, 633, 1091, 446), (633, 239, 631, 1091), (315, 6, 1186, 1185), (124, 499, 1531, 1532), (314, 5, 1184, 1183), (7, 517, 1282, 1182), (1180, 520, 1479, 1485), (4, 516, 1280, 1188), (511, 0, 1489, 1537), (313, 7, 1473, 1472), (357, 32, 1207, 1206), (863, 1172, 1606, 1551), (38, 363, 1507, 1508), (356, 31, 1205, 1204), (477, 100, 1259, 1258), (100, 327, 1193, 1259), (355, 30, 1203, 1202), (476, 99, 1257, 1256), (628, 1092, 630, 238), (227, 601, 1092, 628), (601, 78, 599, 1092), (489, 1093, 629, 114), (56, 451, 1093, 489), (451, 227, 628, 1093), (341, 1094, 322, 11), (114, 629, 1094, 341), (629, 238, 627, 1094), (624, 1095, 626, 237), (117, 492, 1095, 624), (492, 59, 600, 1095), (531, 1096, 625, 155), (22, 344, 1096, 531), (344, 117, 624, 1096), (381, 1097, 451, 56), (155, 625, 1097, 381), (625, 237, 623, 1097), (620, 1098, 622, 236), (158, 534, 1098, 620), (534, 12, 501, 1098), (600, 1099, 621, 226), (59, 384, 1099, 600), (384, 158, 620, 1099), (450, 1100, 452, 78), (226, 621, 1100, 450), (621, 236, 619, 1100), (616, 1101, 618, 235), (231, 605, 1101, 616), (605, 79, 603, 1101), (493, 1102, 617, 118), (60, 455, 1102, 493), (455, 231, 616, 1102), (345, 1103, 498, 9), (118, 617, 1103, 345), (617, 235, 615, 1103), (612, 1104, 614, 234), (121, 496, 1104, 612), (496, 63, 604, 1104), (535, 1105, 613, 159), (23, 348, 1105, 535), (348, 121, 612, 1105), (385, 1106, 455, 60), (159, 613, 1106, 385), (613, 234, 611, 1106), (608, 1107, 610, 233), (162, 538, 1107, 608), (538, 19, 330, 1107), (604, 1108, 609, 230), (63, 388, 1108, 604), (388, 162, 608, 1108), (454, 1109, 456, 79), (230, 609, 1109, 454), (609, 233, 607, 1109), (607, 1110, 606, 232), (233, 610, 1110, 607), (610, 103, 480, 1110), (611, 1111, 605, 231), (234, 614, 1111, 611), (614, 230, 454, 1111), (615, 1112, 350, 123), (235, 618, 1112, 615), (618, 229, 453, 1112), (619, 1113, 602, 228), (236, 622, 1113, 619), (622, 126, 353, 1113), (623, 1114, 601, 227), (237, 626, 1114, 623), (626, 226, 450, 1114), (627, 1115, 472, 95), (238, 630, 1115, 627), (630, 225, 449, 1115), (99, 326, 1191, 1257), (475, 98, 1255, 1254), (98, 325, 1189, 1255), (509, 2, 1487, 1562), (1172, 319, 1556, 1606), (0, 311, 1488, 1489), (32, 465, 1250, 1207), (517, 142, 1283, 1282), (142, 369, 1214, 1283), (631, 1116, 598, 224), (239, 634, 1116, 631), (634, 122, 349, 1116), (635, 1117, 597, 223), (240, 638, 1117, 635), (638, 222, 446, 1117), (639, 1118, 357, 130), (241, 642, 1118, 639), (642, 221, 445, 1118), (1119, 594, 1745, 1848), (109, 709, 1781, 1710), (643, 101, 478, 1119), (709, 259, 1783, 1781), (594, 906, 1818, 1745), (258, 708, 1779, 1780), (459, 26, 1502, 1519), (242, 646, 1120, 644), (646, 220, 444, 1120), (647, 1121, 593, 219), (243, 650, 1121, 647), (650, 124, 351, 1121), (651, 1122, 592, 218), (244, 654, 1122, 651), (654, 217, 441, 1122), (655, 1123, 479, 102), (245, 658, 1123, 655), (658, 216, 440, 1123), (659, 1124, 589, 215), (246, 662, 1124, 659), (662, 146, 373, 1124), (663, 1125, 588, 214), (247, 666, 1125, 663), (666, 213, 437, 1125), (667, 1126, 467, 90), (248, 670, 1126, 667), (670, 212, 436, 1126), (671, 1127, 585, 211), (249, 674, 1127, 671), (674, 147, 374, 1127), (675, 1128, 584, 210), (250, 678, 1128, 675), (678, 209, 433, 1128), (679, 1129, 483, 106), (251, 682, 1129, 679), (682, 208, 432, 1129), (683, 1130, 581, 207), (252, 686, 1130, 683), (686, 136, 363, 1130), (687, 1131, 580, 206), (253, 690, 1131, 687), (690, 205, 429, 1131), (691, 1132, 484, 107), (254, 694, 1132, 691), (694, 204, 428, 1132), (255, 696, 1767, 1768), (708, 200, 1775, 1779), (906, 884, 1817, 1818), (646, 242, 1758, 1760), (696, 109, 1710, 1767), (261, 717, 1793, 1794), (17, 506, 1535, 1497), (256, 701, 1133, 698), (701, 202, 426, 1133), (220, 646, 1760, 1740), (203, 695, 1766, 1736), (645, 108, 1706, 1759), (717, 199, 1787, 1793), (695, 255, 1768, 1766), (865, 298, 1811, 1813), (150, 716, 1791, 1792), (242, 645, 1759, 1758), (108, 865, 1813, 1706), (201, 705, 1778, 1728), (716, 261, 1794, 1791), (714, 89, 466, 1134), (864, 202, 1732, 1812), (705, 258, 1780, 1778), (298, 864, 1812, 1811), (257, 704, 1776, 1777), (704, 150, 1792, 1776), (862, 1171, 1858, 1804), (718, 1135, 574, 198), (262, 721, 1135, 718), (721, 151, 377, 1135), (722, 1136, 573, 197), (263, 725, 1136, 722), (725, 196, 422, 1136), (726, 1137, 369, 142), (264, 729, 1137, 726), (729, 195, 421, 1137), (730, 1138, 570, 194), (265, 733, 1138, 730), (733, 152, 378, 1138), (734, 1139, 569, 193), (266, 737, 1139, 734), (737, 192, 418, 1139), (738, 1140, 487, 112), (267, 741, 1140, 738), (741, 191, 417, 1140), (742, 1141, 566, 190), (268, 745, 1141, 742), (745, 134, 361, 1141), (746, 1142, 565, 189), (269, 749, 1142, 746), (749, 188, 414, 1142), (750, 1143, 488, 113), (270, 753, 1143, 750), (753, 187, 413, 1143), (31, 464, 1248, 1205), (516, 141, 1281, 1280), (141, 368, 1212, 1281), (30, 463, 1246, 1203), (515, 140, 1279, 1278), (140, 367, 1210, 1279), (92, 863, 1551, 1552), (1031, 525, 1564, 1574), (16, 505, 1274, 1194), (327, 16, 1194, 1193), (15, 504, 1272, 1192), (326, 15, 1192, 1191), (14, 503, 1270, 1190), (325, 14, 1190, 1189), (1216, 1285, 1593, 1600), (2, 309, 1486, 1487), (465, 88, 1251, 1250), (323, 1031, 1574, 1494), (88, 315, 1185, 1251), (464, 87, 1249, 1248), (369, 44, 1215, 1214), (87, 314, 1183, 1249), (463, 86, 1247, 1246), (368, 43, 1213, 1212), (86, 313, 1181, 1247), (367, 42, 1211, 1210), (321, 94, 1526, 1492), (754, 1144, 562, 186), (271, 757, 1144, 754), (757, 155, 381, 1144), (758, 1145, 561, 185), (272, 761, 1145, 758), (761, 184, 410, 1145), (762, 1146, 460, 83), (273, 765, 1146, 762), (765, 183, 409, 1146), (766, 1147, 558, 182), (274, 769, 1147, 766), (769, 156, 382, 1147), (770, 1148, 557, 181), (275, 773, 1148, 770), (773, 180, 406, 1148), (774, 1149, 491, 116), (276, 777, 1149, 774), (777, 179, 405, 1149), (778, 1150, 554, 178), (277, 781, 1150, 778), (781, 138, 365, 1150), (782, 1151, 553, 177), (278, 785, 1151, 782), (785, 176, 402, 1151), (786, 1152, 492, 117), (279, 789, 1152, 786), (789, 175, 401, 1152), (790, 1153, 550, 174), (280, 793, 1153, 790), (793, 159, 385, 1153), (794, 1154, 549, 173), (281, 797, 1154, 794), (797, 172, 398, 1154), (798, 1155, 362, 135), (282, 801, 1155, 798), (801, 171, 397, 1155), (802, 1156, 546, 170), (283, 805, 1156, 802), (805, 160, 386, 1156), (806, 1157, 545, 169), (284, 809, 1157, 806), (809, 168, 394, 1157), (810, 1158, 495, 120), (285, 813, 1158, 810), (813, 167, 393, 1158), (814, 1159, 542, 166), (286, 817, 1159, 814), (817, 91, 468, 1159), (818, 1160, 541, 165), (287, 821, 1160, 818), (821, 164, 390, 1160), (822, 1161, 496, 121), (288, 825, 1161, 822), (825, 163, 389, 1161), (826, 1162, 538, 162), (289, 829, 1162, 826), (829, 133, 508, 1162), (830, 1163, 537, 161), (290, 833, 1163, 830), (833, 119, 346, 1163), (834, 1164, 320, 93), (291, 837, 1164, 834), (837, 118, 345, 1164), (838, 1165, 534, 158), (292, 841, 1165, 838), (841, 96, 323, 1165), (842, 1166, 533, 157), (293, 845, 1166, 842), (845, 115, 342, 1166), (846, 1167, 500, 125), (294, 849, 1167, 846), (849, 114, 341, 1167), (358, 33, 1506, 1505), (505, 130, 1275, 1274), (130, 357, 1206, 1275), (457, 24, 1518, 1559), (504, 129, 1273, 1272), (129, 356, 1204, 1273), (44, 477, 1258, 1215), (503, 128, 1271, 1270), (128, 355, 1202, 1271), (850, 1168, 530, 154), (295, 853, 1168, 850), (853, 92, 319, 1168), (854, 1169, 529, 153), (296, 857, 1169, 854), (857, 111, 338, 1169), (858, 1170, 327, 100), (297, 861, 1170, 858), (861, 110, 337, 1170), (200, 703, 1774, 1775), (526, 1082, 1845, 1717), (862, 131, 506, 1171), (260, 714, 1788, 1789), (703, 257, 1777, 1774), (1171, 526, 1717, 1858), (143, 370, 1511, 1542), (298, 865, 1172, 863), (865, 108, 335, 1172), (866, 1173, 524, 149), (299, 869, 1173, 866), (869, 94, 321, 1173), (870, 1174, 523, 148), (300, 873, 1174, 870), (873, 105, 332, 1174), (874, 1175, 507, 132), (301, 877, 1175, 874), (877, 104, 331, 1175), (878, 1176, 519, 144), (302, 881, 1176, 878), (881, 82, 309, 1176), (1285, 1284, 1592, 1593), (303, 884, 1177, 882), (884, 143, 518, 1177), (885, 1178, 315, 88), (304, 888, 1178, 885), (888, 80, 307, 1178), (43, 476, 1256, 1213), (1196, 1195, 1596, 1597), (42, 475, 1254, 1211), (889, 1179, 512, 137), (305, 892, 1179, 889), (892, 84, 311, 1179), (893, 1180, 308, 81), (306, 896, 1180, 893), (896, 145, 520, 1180), (1469, 1187, 1188, 1280), (1468, 1197, 1192, 1272), (1467, 1198, 1199, 1290), (1466, 1195, 1196, 1292), (1465, 1226, 1225, 1268), (1464, 1227, 1228, 1298), (1463, 1216, 1217, 1300), (1462, 1231, 1223, 1266), (1461, 1232, 1233, 1306), (1460, 1220, 1221, 1308), (1459, 1236, 1205, 1248), (1458, 1237, 1238, 1314), (1457, 1218, 1219, 1316), (1456, 1241, 1213, 1256), (1455, 1242, 1243, 1322), (1454, 1208, 1209, 1324), (1453, 1326, 1325, 1245), (1452, 1327, 1328, 1329), (1451, 1276, 1277, 1330), (1450, 1331, 1323, 1244), (1449, 1332, 1333, 1334), (1448, 1320, 1321, 1335), (1447, 1336, 1257, 1191), (1446, 1337, 1338, 1339), (1445, 1318, 1319, 1340), (1444, 1341, 1317, 1240), (1443, 1342, 1343, 1344), (1442, 1286, 1287, 1345), (1441, 1346, 1315, 1239), (1440, 1347, 1348, 1349), (1439, 1312, 1313, 1350), (1438, 1351, 1249, 1183), (1437, 1352, 1353, 1354), (1436, 1310, 1311, 1355), (1435, 1356, 1309, 1235), (1434, 1357, 1358, 1359), (1433, 1288, 1289, 1360), (1432, 1361, 1307, 1234), (1431, 1362, 1363, 1364), (1430, 1304, 1305, 1365), (1429, 1366, 1267, 1200), (1428, 1367, 1368, 1369), (1427, 1302, 1303, 1370), (1426, 1371, 1301, 1230), (1425, 1372, 1373, 1374), (1424, 1284, 1285, 1375), (1423, 1376, 1299, 1229), (1422, 1377, 1378, 1379), (1421, 1296, 1297, 1380), (1420, 1381, 1269, 1201), (1419, 1382, 1383, 1384), (1418, 1294, 1295, 1385), (1417, 1386, 1293, 1224), (1416, 1387, 1388, 1389), (1415, 1260, 1261, 1390), (1414, 1391, 1291, 1222), (1413, 1392, 1393, 1394), (1412, 1264, 1265, 1395), (1411, 1396, 1273, 1204), (1410, 1397, 1398, 1399), (1409, 1262, 1263, 1400), (1408, 1401, 1281, 1212), (1407, 1402, 1403, 1404), (1406, 1252, 1253, 1405), (1402, 1406, 1405, 1403), (1325, 1324, 1406, 1402), (1324, 1209, 1252, 1406), (1318, 1407, 1404, 1319), (1243, 1245, 1407, 1318), (1245, 1325, 1402, 1407), (1241, 1408, 1212, 1213), (1319, 1404, 1408, 1241), (1404, 1403, 1401, 1408), (1397, 1409, 1400, 1398), (1317, 1316, 1409, 1397), (1316, 1219, 1262, 1409), (1310, 1410, 1399, 1311), (1238, 1240, 1410, 1310), (1240, 1317, 1397, 1410), (1236, 1411, 1204, 1205), (1311, 1399, 1411, 1236), (1399, 1398, 1396, 1411), (1392, 1412, 1395, 1393), (1309, 1308, 1412, 1392), (1308, 1221, 1264, 1412), (1302, 1413, 1394, 1303), (1233, 1235, 1413, 1302), (1235, 1309, 1392, 1413), (1231, 1414, 1222, 1223), (1303, 1394, 1414, 1231), (1394, 1393, 1391, 1414), (1387, 1415, 1390, 1388), (1301, 1300, 1415, 1387), (1300, 1217, 1260, 1415), (1294, 1416, 1389, 1295), (1228, 1230, 1416, 1294), (1230, 1301, 1387, 1416), (1226, 1417, 1224, 1225), (1295, 1389, 1417, 1226), (1389, 1388, 1386, 1417), (1382, 1418, 1385, 1383), (1299, 1298, 1418, 1382), (1298, 1228, 1294, 1418), (1264, 1419, 1384, 1265), (1221, 1229, 1419, 1264), (1229, 1299, 1382, 1419), (1198, 1420, 1201, 1199), (1265, 1384, 1420, 1198), (1384, 1383, 1381, 1420), (1377, 1421, 1380, 1378), (1275, 1206, 1421, 1377), (1206, 1207, 1296, 1421), (1288, 1422, 1379, 1289), (1194, 1274, 1422, 1288), (1274, 1275, 1377, 1422), (1220, 1423, 1229, 1221), (1289, 1379, 1423, 1220), (1379, 1378, 1376, 1423), (1372, 1424, 1375, 1373), (1251, 1185, 1424, 1372), (1185, 1186, 1284, 1424), (1296, 1425, 1374, 1297), (1207, 1250, 1425, 1296), (1250, 1251, 1372, 1425), (1227, 1426, 1230, 1228), (1297, 1374, 1426, 1227), (1374, 1373, 1371, 1426), (1367, 1427, 1370, 1368), (1307, 1306, 1427, 1367), (1306, 1233, 1302, 1427), (1202, 1428, 1369, 1271), (1203, 1234, 1428, 1202), (1234, 1307, 1367, 1428), (1270, 1429, 1200, 1190), (1271, 1369, 1429, 1270), (1369, 1368, 1366, 1429), (1362, 1430, 1365, 1363), (1283, 1214, 1430, 1362), (1214, 1215, 1304, 1430), (1181, 1431, 1364, 1247), (1182, 1282, 1431, 1181), (1282, 1283, 1362, 1431), (1246, 1432, 1234, 1203), (1247, 1364, 1432, 1246), (1364, 1363, 1361, 1432), (1357, 1433, 1360, 1358), (1259, 1193, 1433, 1357), (1193, 1194, 1288, 1433), (1304, 1434, 1359, 1305), (1215, 1258, 1434, 1304), (1258, 1259, 1357, 1434), (1232, 1435, 1235, 1233), (1305, 1359, 1435, 1232), (1359, 1358, 1356, 1435), (1352, 1436, 1355, 1353), (1315, 1314, 1436, 1352), (1314, 1238, 1310, 1436), (1210, 1437, 1354, 1279), (1211, 1239, 1437, 1210), (1239, 1315, 1352, 1437), (1278, 1438, 1183, 1184), (1279, 1354, 1438, 1278), (1354, 1353, 1351, 1438), (1347, 1439, 1350, 1348), (1267, 1266, 1439, 1347), (1266, 1223, 1312, 1439), (1189, 1440, 1349, 1255), (1190, 1200, 1440, 1189), (1200, 1267, 1347, 1440), (1254, 1441, 1239, 1211), (1255, 1349, 1441, 1254), (1349, 1348, 1346, 1441), (1342, 1442, 1345, 1343), (1291, 1290, 1442, 1342), (1290, 1199, 1286, 1442), (1312, 1443, 1344, 1313), (1223, 1222, 1443, 1312), (1222, 1291, 1342, 1443), (1237, 1444, 1240, 1238), (1313, 1344, 1444, 1237), (1344, 1343, 1341, 1444), (1337, 1445, 1340, 1338), (1323, 1322, 1445, 1337), (1322, 1243, 1318, 1445), (1262, 1446, 1339, 1263), (1219, 1244, 1446, 1262), (1244, 1323, 1337, 1446), (1197, 1447, 1191, 1192), (1263, 1339, 1447, 1197), (1339, 1338, 1336, 1447), (1332, 1448, 1335, 1333), (1269, 1268, 1448, 1332), (1268, 1225, 1320, 1448), (1286, 1449, 1334, 1287), (1199, 1201, 1449, 1286), (1201, 1269, 1332, 1449), (1218, 1450, 1244, 1219), (1287, 1334, 1450, 1218), (1334, 1333, 1331, 1450), (1327, 1451, 1330, 1328), (1293, 1292, 1451, 1327), (1292, 1196, 1276, 1451), (1320, 1452, 1329, 1321), (1225, 1224, 1452, 1320), (1224, 1293, 1327, 1452), (1242, 1453, 1245, 1243), (1321, 1329, 1453, 1242), (1329, 1328, 1326, 1453), (1326, 1454, 1324, 1325), (1328, 1330, 1454, 1326), (1330, 1277, 1208, 1454), (1331, 1455, 1322, 1323), (1333, 1335, 1455, 1331), (1335, 1321, 1242, 1455), (1336, 1456, 1256, 1257), (1338, 1340, 1456, 1336), (1340, 1319, 1241, 1456), (1341, 1457, 1316, 1317), (1343, 1345, 1457, 1341), (1345, 1287, 1218, 1457), (1346, 1458, 1314, 1315), (1348, 1350, 1458, 1346), (1350, 1313, 1237, 1458), (1351, 1459, 1248, 1249), (1353, 1355, 1459, 1351), (1355, 1311, 1236, 1459), (1356, 1460, 1308, 1309), (1358, 1360, 1460, 1356), (1360, 1289, 1220, 1460), (1361, 1461, 1306, 1307), (1363, 1365, 1461, 1361), (1365, 1305, 1232, 1461), (1366, 1462, 1266, 1267), (1368, 1370, 1462, 1366), (1370, 1303, 1231, 1462), (1371, 1463, 1300, 1301), (1373, 1375, 1463, 1371), (1375, 1285, 1216, 1463), (1376, 1464, 1298, 1299), (1378, 1380, 1464, 1376), (1380, 1297, 1227, 1464), (1381, 1465, 1268, 1269), (1383, 1385, 1465, 1381), (1385, 1295, 1226, 1465), (1386, 1466, 1292, 1293), (1388, 1390, 1466, 1386), (1390, 1261, 1195, 1466), (1391, 1467, 1290, 1291), (1393, 1395, 1467, 1391), (1395, 1265, 1198, 1467), (1396, 1468, 1272, 1273), (1398, 1400, 1468, 1396), (1400, 1263, 1197, 1468), (1401, 1469, 1280, 1281), (1403, 1405, 1469, 1401), (1405, 1253, 1187, 1469), (1485, 1479, 1471, 1470), (1476, 1475, 1474, 1480), (1472, 1473, 1481, 1484), (1477, 1478, 1483, 1482), (955, 514, 1476, 1480), (515, 1278, 1483, 1478), (3, 308, 1470, 1471), (1181, 313, 1472, 1484), (318, 955, 1480, 1474), (520, 3, 1471, 1479), (308, 1180, 1485, 1470), (1, 318, 1474, 1475), (7, 1182, 1481, 1473), (514, 1, 1475, 1476), (1184, 5, 1477, 1482), (5, 515, 1478, 1477), (1517, 1571, 1559, 1518), (1514, 1572, 1560, 1515), (1528, 1527, 1573, 1570), (1495, 1494, 1574, 1564), (1540, 1539, 1575, 1569), (1510, 1509, 1576, 1565), (1591, 1603, 1673, 1663), (1487, 1486, 1610, 1611), (1614, 1490, 1580, 1655), (1535, 1536, 1642, 1641), (1522, 1521, 1579, 1568), (1589, 1563, 1652, 1661), (1597, 1596, 1666, 1667), (1537, 1489, 1613, 1643), (1609, 1608, 1676, 1677), (1534, 1533, 1582, 1567), (1504, 1503, 1583, 1566), (1532, 1531, 1639, 1640), (1562, 1487, 1611, 1651), (1550, 1578, 1654, 1650), (1491, 1609, 1677, 1615), (1529, 1530, 1638, 1637), (1497, 1535, 1641, 1619), (1578, 1500, 1620, 1654), (1531, 1493, 1617, 1639), (1498, 1588, 1561, 1499), (1545, 1587, 1660, 1647), (1526, 1525, 1635, 1636), (1513, 1577, 1653, 1629), (1587, 1516, 1630, 1660), (1523, 1524, 1634, 1633), (1512, 1529, 1637, 1628), (1577, 1550, 1650, 1653), (1543, 1594, 1557, 1544), (1546, 1595, 1558, 1547), (1525, 1508, 1626, 1635), (1500, 1586, 1659, 1620), (1520, 1519, 1631, 1632), (1586, 1545, 1647, 1659), (1506, 1523, 1633, 1624), (1530, 1496, 1618, 1638), (1519, 1502, 1622, 1631), (1492, 1526, 1636, 1616), (1551, 1606, 1556, 1552), (1553, 1607, 1555, 1554), (1548, 1585, 1658, 1648), (136, 511, 1537, 1538), (328, 17, 1497, 1496), (1043, 697, 1545, 1586), (444, 907, 1571, 1517), (702, 126, 1534, 1567), (138, 513, 1539, 1540), (336, 1043, 1586, 1500), (45, 478, 1529, 1512), (466, 89, 1524, 1523), (80, 882, 1553, 1554), (525, 12, 1495, 1564), (575, 40, 1510, 1565), (1034, 711, 1550, 1577), (1177, 307, 1555, 1607), (1044, 427, 1516, 1587), (1120, 349, 1557, 1594), (706, 84, 1522, 1568), (425, 1034, 1577, 1513), (697, 1044, 1587, 1545), (1252, 1209, 1591, 1598), (882, 1177, 1607, 1553), (518, 143, 1542, 1541), (644, 1120, 1594, 1543), (577, 28, 1504, 1566), (94, 471, 1525, 1526), (8, 335, 1498, 1499), (920, 469, 1560, 1572), (134, 698, 1546, 1547), (1035, 336, 1500, 1578), (36, 426, 1514, 1515), (711, 1035, 1578, 1550), (96, 473, 1527, 1528), (426, 920, 1572, 1514), (1260, 1217, 1604, 1605), (349, 122, 1544, 1557), (712, 138, 1540, 1569), (351, 124, 1532, 1501), (461, 1036, 1579, 1521), (4, 1188, 1609, 1491), (1133, 361, 1558, 1595), (1036, 706, 1568, 1579), (478, 101, 1530, 1529), (698, 1133, 1595, 1546), (1253, 1252, 1598, 1599), (1037, 707, 1549, 1580), (715, 96, 1528, 1570), (311, 1037, 1580, 1488), (1187, 1253, 1599, 1608), (1276, 1196, 1597, 1601), (1081, 497, 1561, 1588), (307, 80, 1554, 1555), (1261, 1260, 1605, 1590), (1038, 425, 1513, 1581), (131, 358, 1505, 1536), (335, 1081, 1588, 1498), (309, 82, 1520, 1486), (707, 1038, 1581, 1549), (1195, 1261, 1590, 1596), (1284, 1186, 1589, 1592), (361, 134, 1547, 1558), (1186, 6, 1563, 1589), (497, 8, 1499, 1561), (363, 136, 1538, 1507), (501, 1039, 1582, 1533), (26, 351, 1501, 1502), (1039, 702, 1567, 1582), (499, 10, 1493, 1531), (28, 353, 1503, 1504), (1188, 1187, 1608, 1609), (89, 316, 1490, 1524), (1277, 1276, 1601, 1602), (24, 444, 1517, 1518), (473, 1030, 1573, 1527), (353, 1040, 1583, 1503), (1208, 1277, 1602, 1603), (1030, 715, 1570, 1573), (1040, 577, 1566, 1583), (319, 92, 1552, 1556), (1635, 1653, 1650, 1636), (1626, 1629, 1653, 1635), (1616, 1654, 1620, 1617), (1636, 1650, 1654, 1616), (1643, 1655, 1649, 1644), (1613, 1612, 1655, 1643), (1625, 1656, 1629, 1626), (1644, 1649, 1656, 1625), (1631, 1657, 1648, 1632), (1622, 1630, 1657, 1631), (1610, 1658, 1651, 1611), (1632, 1648, 1658, 1610), (1639, 1659, 1647, 1640), (1617, 1620, 1659, 1639), (1621, 1660, 1630, 1622), (1640, 1647, 1660, 1621), (1652, 1645, 1664, 1661), (1623, 1624, 1663, 1673), (1637, 1638, 1662, 1675), (1638, 1618, 1666, 1662), (1624, 1633, 1668, 1663), (1645, 1646, 1665, 1664), (1646, 1627, 1670, 1665), (1619, 1641, 1671, 1667), (1618, 1619, 1667, 1666), (1633, 1634, 1669, 1668), (1634, 1614, 1676, 1669), (1627, 1628, 1674, 1670), (1641, 1642, 1672, 1671), (1642, 1623, 1673, 1672), (1628, 1637, 1675, 1674), (1614, 1615, 1677, 1676), (1538, 1537, 1643, 1644), (1489, 1488, 1612, 1613), (1604, 1600, 1670, 1674), (1580, 1549, 1649, 1655), (1645, 1652, 1651, 1658), (1599, 1598, 1668, 1669), (1488, 1580, 1655, 1612), (1541, 1542, 1646, 1645), (1493, 1492, 1616, 1617), (1590, 1605, 1675, 1662), (1602, 1601, 1671, 1672), (1581, 1513, 1629, 1656), (1496, 1497, 1619, 1618), (1593, 1592, 1664, 1665), (1549, 1581, 1656, 1649), (1608, 1599, 1669, 1676), (1596, 1590, 1662, 1666), (1502, 1501, 1621, 1622), (1603, 1602, 1672, 1673), (1600, 1593, 1665, 1670), (1501, 1532, 1640, 1621), (1505, 1506, 1624, 1623), (1598, 1591, 1663, 1668), (1536, 1505, 1623, 1642), (1508, 1507, 1625, 1626), (1605, 1604, 1674, 1675), (1584, 1548, 1648, 1657), (1601, 1597, 1667, 1671), (1516, 1584, 1657, 1630), (1486, 1520, 1632, 1610), (1511, 1512, 1628, 1627), (1507, 1538, 1644, 1625), (1592, 1589, 1661, 1664), (1524, 1490, 1614, 1634), (1542, 1511, 1627, 1646), (1585, 1562, 1651, 1658), (1491, 1615, 1612, 1488), (1652, 1563, 1562, 1651), (1490, 1491, 1488, 1580), (1615, 1614, 1655, 1612), (1541, 1645, 1658, 1585), (1563, 1541, 1585, 1562), (1859, 1678, 1679, 1715), (1857, 1689, 1688, 1711), (1856, 1690, 1691, 1721), (1854, 1694, 1686, 1709), (1853, 1695, 1696, 1727), (1852, 1683, 1684, 1729), (1851, 1698, 1699, 1735), (1850, 1681, 1682, 1737), (1849, 1701, 1702, 1743), (1847, 1747, 1746, 1704), (1846, 1748, 1749, 1750), (1844, 1752, 1744, 1703), (1843, 1753, 1754, 1755), (1842, 1741, 1742, 1756), (1841, 1757, 1758, 1759), (1840, 1739, 1740, 1760), (1839, 1761, 1738, 1700), (1838, 1762, 1763, 1764), (1837, 1713, 1714, 1765), (1836, 1733, 1734, 1769), (1835, 1731, 1732, 1772), (1834, 1773, 1730, 1697), (1833, 1725, 1726, 1784), (1832, 1785, 1724, 1693), (1831, 1790, 1722, 1692), (1830, 1795, 1712, 1680), (1829, 1796, 1797, 1798), (1828, 1719, 1720, 1799), (1827, 1800, 1718, 1687), (1826, 1801, 1802, 1803), (1824, 1805, 1716, 1685), (1823, 1806, 1807, 1808), (1822, 1707, 1708, 1809), (1821, 1810, 1811, 1812), (1820, 1705, 1706, 1813), (1819, 1814, 1815, 1816), (1814, 1818, 1817, 1815), (1746, 1745, 1818, 1814), (1739, 1819, 1816, 1740), (1702, 1704, 1819, 1739), (1704, 1746, 1814, 1819), (1810, 1820, 1813, 1811), (1738, 1737, 1820, 1810), (1737, 1682, 1705, 1820), (1731, 1821, 1812, 1732), (1699, 1700, 1821, 1731), (1700, 1738, 1810, 1821), (1806, 1822, 1809, 1807), (1730, 1729, 1822, 1806), (1729, 1684, 1707, 1822), (1725, 1823, 1808, 1726), (1696, 1697, 1823, 1725), (1697, 1730, 1806, 1823), (1694, 1824, 1685, 1686), (1726, 1808, 1824, 1694), (1808, 1807, 1805, 1824), (1801, 1825, 1804, 1802), (1724, 1723, 1825, 1801), (1719, 1826, 1803, 1720), (1691, 1693, 1826, 1719), (1693, 1724, 1801, 1826), (1689, 1827, 1687, 1688), (1720, 1803, 1827, 1689), (1803, 1802, 1800, 1827), (1796, 1828, 1799, 1797), (1722, 1721, 1828, 1796), (1721, 1691, 1719, 1828), (1707, 1829, 1798, 1708), (1684, 1692, 1829, 1707), (1692, 1722, 1796, 1829), (1678, 1830, 1680, 1679), (1708, 1798, 1830, 1678), (1798, 1797, 1795, 1830), (1683, 1831, 1692, 1684), (1792, 1791, 1831, 1683), (1791, 1794, 1790, 1831), (1690, 1832, 1693, 1691), (1787, 1786, 1832, 1690), (1786, 1789, 1785, 1832), (1782, 1833, 1784, 1783), (1728, 1727, 1833, 1782), (1727, 1696, 1725, 1833), (1695, 1834, 1697, 1696), (1775, 1774, 1834, 1695), (1774, 1777, 1773, 1834), (1770, 1835, 1772, 1771), (1736, 1735, 1835, 1770), (1735, 1699, 1731, 1835), (1767, 1836, 1769, 1768), (1710, 1709, 1836, 1767), (1709, 1686, 1733, 1836), (1762, 1837, 1765, 1763), (1716, 1715, 1837, 1762), (1715, 1679, 1713, 1837), (1733, 1838, 1764, 1734), (1686, 1685, 1838, 1733), (1685, 1716, 1762, 1838), (1698, 1839, 1700, 1699), (1734, 1764, 1839, 1698), (1764, 1763, 1761, 1839), (1757, 1840, 1760, 1758), (1744, 1743, 1840, 1757), (1743, 1702, 1739, 1840), (1705, 1841, 1759, 1706), (1682, 1703, 1841, 1705), (1703, 1744, 1757, 1841), (1753, 1842, 1756, 1754), (1712, 1711, 1842, 1753), (1711, 1688, 1741, 1842), (1713, 1843, 1755, 1714), (1679, 1680, 1843, 1713), (1680, 1712, 1753, 1843), (1681, 1844, 1703, 1682), (1714, 1755, 1844, 1681), (1755, 1754, 1752, 1844), (1748, 1845, 1751, 1749), (1718, 1717, 1845, 1748), (1741, 1846, 1750, 1742), (1688, 1687, 1846, 1741), (1687, 1718, 1748, 1846), (1701, 1847, 1704, 1702), (1742, 1750, 1847, 1701), (1750, 1749, 1747, 1847), (1747, 1848, 1745, 1746), (1749, 1751, 1848, 1747), (1752, 1849, 1743, 1744), (1754, 1756, 1849, 1752), (1756, 1742, 1701, 1849), (1761, 1850, 1737, 1738), (1763, 1765, 1850, 1761), (1765, 1714, 1681, 1850), (1766, 1851, 1735, 1736), (1768, 1769, 1851, 1766), (1769, 1734, 1698, 1851), (1773, 1852, 1729, 1730), (1777, 1776, 1852, 1773), (1776, 1792, 1683, 1852), (1778, 1853, 1727, 1728), (1780, 1779, 1853, 1778), (1779, 1775, 1695, 1853), (1781, 1854, 1709, 1710), (1783, 1784, 1854, 1781), (1784, 1726, 1694, 1854), (1785, 1855, 1723, 1724), (1789, 1788, 1855, 1785), (1790, 1856, 1721, 1722), (1794, 1793, 1856, 1790), (1793, 1787, 1690, 1856), (1795, 1857, 1711, 1712), (1797, 1799, 1857, 1795), (1799, 1720, 1689, 1857), (1800, 1858, 1717, 1718), (1802, 1804, 1858, 1800), (1805, 1859, 1715, 1716), (1807, 1809, 1859, 1805), (1809, 1708, 1678, 1859)])
me_cube.materials.append(mat_material)
me_cube.use_remesh_preserve_volume = False
me_cube.use_remesh_preserve_attributes = False
me_cube.use_mirror_vertex_groups = False
me_cube.update()

# ---- objects
ob_cube = bpy.data.objects.new('Cube', me_cube)
ob_lamp = bpy.data.objects.new('Lamp', light_lamp)
ob_camera = bpy.data.objects.new('Camera', cam_camera)

# ---- transforms, parenting, visibility, modifiers, constraints
ob_cube.location = (-0.3783, 0.3305, 0.6719)
ob_cube.scale = (2.0, 1.0, 0.1)
ob_cube.lock_rotations_4d = False
ob_cube.empty_display_type = 'ARROWS'
ob_cube.lineart.crease_threshold = 0.0
ob_lamp.location = (4.076, 1.005, 5.904)
ob_lamp.rotation_euler = (0.6503, 0.05522, 1.866)
ob_lamp.lock_rotations_4d = False
ob_lamp.empty_display_type = 'ARROWS'
ob_lamp.color = (0.0, 0.0, 0.0, 0.0)
ob_lamp.lineart.crease_threshold = 0.0
ob_camera.location = (7.481, -6.508, 5.344)
ob_camera.rotation_euler = (1.109, 0.0, 0.8149)
ob_camera.lock_rotations_4d = False
ob_camera.empty_display_type = 'ARROWS'
ob_camera.color = (0.0, 0.0, 0.0, 0.0)
ob_camera.display_type = 'WIRE'
ob_camera.lineart.crease_threshold = 0.0

# ---- collection membership
col_collection_1.objects.link(ob_cube)
col_collection_1.objects.link(ob_lamp)
col_collection_1.objects.link(ob_camera)

# ---- scene / render settings (as saved in the file)
scene.camera = ob_camera
scene.frame_start = 1; scene.frame_end = 250; scene.frame_set(1)
scene.render.engine = 'BLENDER_EEVEE_NEXT'
scene.render.resolution_percentage = 50
scene.render.dither_intensity = 0.0
scene.cycles.use_denoising = False
scene.cycles.samples = 128
scene.cycles.sampling_pattern = 'TABULATED_SOBOL'
scene.cycles.use_adaptive_sampling = False
scene.cycles.use_light_tree = False
scene.cycles.blur_glossy = 0.0
scene.cycles.sample_clamp_indirect = 0.0
scene.view_settings.view_transform = 'Standard'
bpy.context.view_layer.update()
